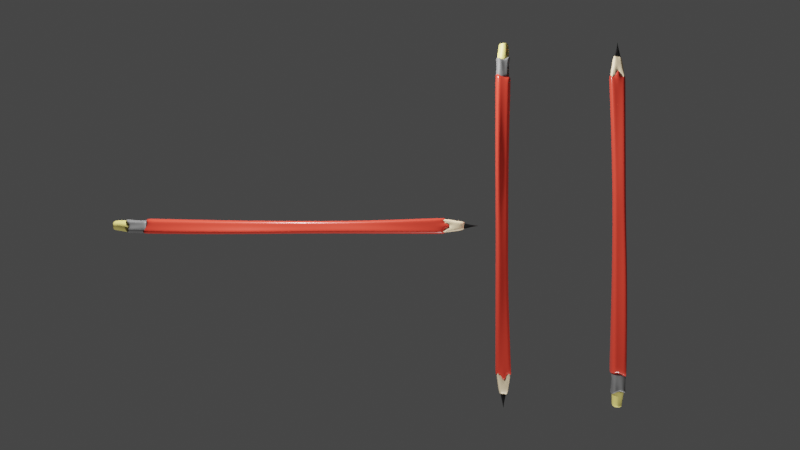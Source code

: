 # Source: 5.blend  (saved by Blender 3.1.7; exported with 4.5.12 LTS)
import bpy
from mathutils import Matrix  # noqa: F401  (used for matrix-valued properties, if any)

bpy.ops.wm.read_factory_settings(use_empty=True)
scene = bpy.context.scene
scene.name = 'Scene'

# ---- collections
col_collection = bpy.data.collections.new('Collection'); scene.collection.children.link(col_collection)

# ---- materials (node trees are filled in below, after node groups)
mat_material_003 = bpy.data.materials.new('Material.003')
mat_material_003.use_transparent_shadow = False
mat_material_004 = bpy.data.materials.new('Material.004')
mat_material_004.use_transparent_shadow = False
mat_material_005 = bpy.data.materials.new('Material.005')
mat_material_005.use_transparent_shadow = False
mat_material_002 = bpy.data.materials.new('Material.002')
mat_material_002.use_transparent_shadow = False
mat_material_001 = bpy.data.materials.new('Material.001')
mat_material_001.use_transparent_shadow = False

# ---- material node trees
mat_material_003.use_nodes = True; mat_material_003.node_tree.nodes.clear()
_N = mat_material_003.node_tree.nodes; _L = mat_material_003.node_tree.links
n0 = _N.new('ShaderNodeBsdfPrincipled'); n0.name = 'Principled BSDF'; n0.location = (10, 300)
n0.distribution = 'GGX'
n0.subsurface_method = 'RANDOM_WALK_SKIN'
n0.inputs[0].default_value = (0.8, 0.05539, 0.03334, 1.0)
n0.inputs[2].default_value = 0.2615
n0.inputs[3].default_value = 1.45
n0.inputs[27].default_value = (0.0, 0.0, 0.0, 1.0)
n0.inputs[28].default_value = 1.0
n1 = _N.new('ShaderNodeOutputMaterial'); n1.name = 'Material Output'; n1.location = (300, 300)
_L.new(n0.outputs[0], n1.inputs[0])
n1.is_active_output = True
mat_material_004.use_nodes = True; mat_material_004.node_tree.nodes.clear()
_N = mat_material_004.node_tree.nodes; _L = mat_material_004.node_tree.links
n0 = _N.new('ShaderNodeBsdfPrincipled'); n0.name = 'Principled BSDF'; n0.location = (10, 300)
n0.distribution = 'GGX'
n0.subsurface_method = 'RANDOM_WALK_SKIN'
n0.inputs[0].default_value = (0.17, 0.17, 0.17, 1.0)
n0.inputs[3].default_value = 1.45
n0.inputs[27].default_value = (0.0, 0.0, 0.0, 1.0)
n0.inputs[28].default_value = 1.0
n1 = _N.new('ShaderNodeOutputMaterial'); n1.name = 'Material Output'; n1.location = (300, 300)
_L.new(n0.outputs[0], n1.inputs[0])
n1.is_active_output = True
mat_material_005.use_nodes = True; mat_material_005.node_tree.nodes.clear()
_N = mat_material_005.node_tree.nodes; _L = mat_material_005.node_tree.links
n0 = _N.new('ShaderNodeBsdfPrincipled'); n0.name = 'Principled BSDF'; n0.location = (10, 300)
n0.distribution = 'GGX'
n0.subsurface_method = 'RANDOM_WALK_SKIN'
n0.inputs[0].default_value = (0.8, 0.6835, 0.1948, 1.0)
n0.inputs[3].default_value = 1.45
n0.inputs[27].default_value = (0.0, 0.0, 0.0, 1.0)
n0.inputs[28].default_value = 1.0
n1 = _N.new('ShaderNodeOutputMaterial'); n1.name = 'Material Output'; n1.location = (300, 300)
_L.new(n0.outputs[0], n1.inputs[0])
n1.is_active_output = True
mat_material_002.use_nodes = True; mat_material_002.node_tree.nodes.clear()
_N = mat_material_002.node_tree.nodes; _L = mat_material_002.node_tree.links
n0 = _N.new('ShaderNodeBsdfPrincipled'); n0.name = 'Principled BSDF'; n0.location = (10, 300)
n0.distribution = 'GGX'
n0.subsurface_method = 'RANDOM_WALK_SKIN'
n0.inputs[0].default_value = (1.0, 0.8037, 0.5204, 1.0)
n0.inputs[3].default_value = 1.45
n0.inputs[27].default_value = (0.0, 0.0, 0.0, 1.0)
n0.inputs[28].default_value = 1.0
n1 = _N.new('ShaderNodeOutputMaterial'); n1.name = 'Material Output'; n1.location = (300, 300)
_L.new(n0.outputs[0], n1.inputs[0])
n1.is_active_output = True
mat_material_001.use_nodes = True; mat_material_001.node_tree.nodes.clear()
_N = mat_material_001.node_tree.nodes; _L = mat_material_001.node_tree.links
n0 = _N.new('ShaderNodeBsdfPrincipled'); n0.name = 'Principled BSDF'; n0.location = (10, 300)
n0.distribution = 'GGX'
n0.subsurface_method = 'RANDOM_WALK_SKIN'
n0.inputs[0].default_value = (0.0, 0.0, 0.0, 1.0)
n0.inputs[2].default_value = 1.0
n0.inputs[3].default_value = 1.45
n0.inputs[27].default_value = (0.0, 0.0, 0.0, 1.0)
n0.inputs[28].default_value = 1.0
n1 = _N.new('ShaderNodeOutputMaterial'); n1.name = 'Material Output'; n1.location = (300, 300)
_L.new(n0.outputs[0], n1.inputs[0])
n1.is_active_output = True

# ---- world
world_world = bpy.data.worlds.new('World'); scene.world = world_world
world_world.use_nodes = True; world_world.node_tree.nodes.clear()
_N = world_world.node_tree.nodes; _L = world_world.node_tree.links
n0 = _N.new('ShaderNodeOutputWorld'); n0.name = 'World Output'; n0.location = (300, 300)
n1 = _N.new('ShaderNodeBackground'); n1.name = 'Background'; n1.location = (10, 300)
n1.inputs[0].default_value = (0.05088, 0.05088, 0.05088, 1.0)
_L.new(n1.outputs[0], n0.inputs[0])
n0.is_active_output = True
world_world.color = (0.05088, 0.05088, 0.05088)
world_world.use_sun_shadow = False
world_world.sun_shadow_jitter_overblur = 0.0

# ---- cameras
cam_camera_001 = bpy.data.cameras.new('Camera.001')

# ---- lights
light_light = bpy.data.lights.new('Light', 'POINT')
light_light.transmission_factor = 0.0
light_light.energy = 1000.0
light_light.shadow_soft_size = 0.1
light_light.shadow_maximum_resolution = 0.006
light_light.use_absolute_resolution = True
light_light_001 = bpy.data.lights.new('Light.001', 'POINT')
light_light_001.transmission_factor = 0.0
light_light_001.energy = 1000.0
light_light_001.shadow_soft_size = 0.1
light_light_001.shadow_maximum_resolution = 0.006
light_light_001.use_absolute_resolution = True

# ---- meshes
me_cube_001 = bpy.data.meshes.new('Cube.001')
me_cube_001.from_pydata([(0.4291, -0.9918, 9.028), (0.4315, -1.0, 9.112), (0.4434, 1.093, 9.486), (0.4315, 1.0, 9.112), (1.069, -0.9991, 9.088), (1.069, -1.0, 9.29), (1.177, 1.204, 9.686), (1.069, 1.0, 9.29), (0.3824, -0.8235, 3.622), (0.4156, 0.8995, 3.582), (1.036, -0.8751, 3.593), (1.295, 1.406, 3.331), (0.37, -0.8396, -0.4182), (0.4136, 0.8486, -0.4131), (1.013, -0.9646, -0.4795), (1.102, 1.0, -0.4799), (0.3986, -0.6709, -4.095), (0.4055, 0.771, -4.123), (1.095, -0.9185, -4.142), (1.097, 0.9222, -4.142), (0.4315, -0.4795, -9.199), (0.3898, 0.3887, -8.186), (1.119, -0.4795, -9.139), (1.119, 0.4795, -9.139), (0.4315, -0.4795, -9.36), (0.4315, 0.4795, -9.36), (1.119, -0.4795, -9.3), (1.119, 0.4795, -9.3), (-0.3439, -1.0, 9.029), (-0.3439, -1.0, 9.112), (-0.3439, 1.0, 9.029), (-0.3439, 1.0, 9.112), (-0.2496, -0.7098, 3.649), (-0.1706, 0.7262, 3.68), (-0.1718, -0.5373, -0.3361), (-0.237, 0.8088, -0.3838), (-0.2276, -0.5287, -4.081), (-0.1557, 0.5428, -3.843), (-0.3439, -0.4795, -9.199), (-0.3049, 0.4022, -8.185), (-0.4475, -0.4795, -9.36), (-0.4475, 0.4795, -9.36), (-1.035, -1.0, 9.029), (-1.035, -1.0, 9.25), (-1.035, 1.0, 9.029), (-1.035, 1.0, 9.25), (-0.7438, -0.5882, 3.66), (-0.6935, 0.6858, 3.671), (-0.6544, -0.4523, -0.3225), (-0.6952, 0.7601, -0.3266), (-0.7144, -0.5145, -4.065), (-0.6334, 0.4904, -4.023), (-1.134, -0.4795, -9.199), (-1.134, 0.4795, -9.199), (-1.134, -0.4795, -9.325), (-1.134, 0.4795, -9.325), (0.1332, -0.4795, -9.63), (0.1332, 0.4795, -9.63), (-0.1556, -0.4795, -9.639), (-0.1556, 0.4795, -9.639)], [], [(21, 25, 41, 39), (2, 3, 7, 6), (6, 7, 5, 4), (4, 5, 1, 0), (4, 0, 8, 10), (7, 3, 1, 5), (11, 10, 14, 15), (2, 6, 11, 9), (3, 2, 30, 31), (6, 4, 10, 11), (14, 12, 16, 18), (16, 12, 34, 36), (10, 8, 12, 14), (9, 11, 15, 13), (19, 18, 22, 23), (13, 15, 19, 17), (15, 14, 18, 19), (1, 3, 31, 29), (8, 0, 28, 32), (0, 1, 29, 28), (18, 16, 20, 22), (17, 19, 23, 21), (25, 27, 26, 24), (22, 20, 24, 26), (21, 23, 27, 25), (23, 22, 26, 27), (29, 31, 45, 43), (34, 32, 46, 48), (41, 40, 54, 55), (28, 29, 43, 42), (33, 35, 49, 47), (38, 36, 50, 52), (9, 13, 35, 33), (2, 9, 33, 30), (24, 20, 38, 40), (12, 8, 32, 34), (17, 21, 39, 37), (13, 17, 37, 35), (20, 16, 36, 38), (40, 41, 59, 58), (42, 43, 45, 44), (42, 44, 47, 46), (46, 47, 49, 48), (48, 49, 51, 50), (52, 53, 55, 54), (50, 51, 53, 52), (39, 41, 55, 53), (31, 30, 44, 45), (40, 38, 52, 54), (36, 34, 48, 50), (35, 37, 51, 49), (32, 28, 42, 46), (30, 33, 47, 44), (37, 39, 53, 51), (57, 56, 58, 59), (25, 24, 56, 57), (41, 25, 57, 59), (24, 40, 58, 56)])
me_cube_001.polygons.foreach_set('use_smooth', [True] * 58)
_uv = me_cube_001.uv_layers.new(name='UVMap')
_uv.uv.foreach_set('vector', [0.375, 0.25, 0.375, 0.25, 0.375, 0.25, 0.375, 0.25, 0.375, 0.25, 0.625, 0.25, 0.625, 0.5, 0.375, 0.5, 0.375, 0.5, 0.625, 0.5, 0.625, 0.75, 0.375, 0.75, 0.375, 0.75, 0.625, 0.75, 0.625, 1.0, 0.375, 1.0, 0.375, 0.75, 0.375, 1.0, 0.375, 1.0, 0.375, 0.75, 0.625, 0.5, 0.875, 0.5, 0.875, 0.75, 0.625, 0.75, 0.375, 0.5, 0.375, 0.75, 0.375, 0.75, 0.375, 0.5, 0.375, 0.25, 0.375, 0.5, 0.375, 0.5, 0.375, 0.25, 0.625, 0.25, 0.375, 0.25, 0.375, 0.25, 0.625, 0.25, 0.375, 0.5, 0.375, 0.75, 0.375, 0.75, 0.375, 0.5, 0.375, 0.75, 0.375, 1.0, 0.375, 1.0, 0.375, 0.75, 0.375, 1.0, 0.375, 1.0, 0.375, 1.0, 0.375, 1.0, 0.375, 0.75, 0.375, 1.0, 0.375, 1.0, 0.375, 0.75, 0.375, 0.25, 0.375, 0.5, 0.375, 0.5, 0.375, 0.25, 0.375, 0.5, 0.375, 0.75, 0.375, 0.75, 0.375, 0.5, 0.375, 0.25, 0.375, 0.5, 0.375, 0.5, 0.375, 0.25, 0.375, 0.5, 0.375, 0.75, 0.375, 0.75, 0.375, 0.5, 0.875, 0.75, 0.875, 0.5, 0.875, 0.5, 0.875, 0.75, 0.375, 1.0, 0.375, 1.0, 0.375, 1.0, 0.375, 1.0, 0.375, 1.0, 0.625, 1.0, 0.625, 1.0, 0.375, 1.0, 0.375, 0.75, 0.375, 1.0, 0.375, 1.0, 0.375, 0.75, 0.375, 0.25, 0.375, 0.5, 0.375, 0.5, 0.375, 0.25, 0.125, 0.5, 0.375, 0.5, 0.375, 0.75, 0.125, 0.75, 0.375, 0.75, 0.375, 1.0, 0.375, 1.0, 0.375, 0.75, 0.375, 0.25, 0.375, 0.5, 0.375, 0.5, 0.375, 0.25, 0.375, 0.5, 0.375, 0.75, 0.375, 0.75, 0.375, 0.5, 0.875, 0.75, 0.875, 0.5, 0.875, 0.5, 0.875, 0.75, 0.375, 1.0, 0.375, 1.0, 0.375, 1.0, 0.375, 1.0, 0.125, 0.5, 0.125, 0.75, 0.125, 0.75, 0.125, 0.5, 0.375, 1.0, 0.625, 1.0, 0.625, 1.0, 0.375, 1.0, 0.375, 0.25, 0.375, 0.25, 0.375, 0.25, 0.375, 0.25, 0.375, 1.0, 0.375, 1.0, 0.375, 1.0, 0.375, 1.0, 0.375, 0.25, 0.375, 0.25, 0.375, 0.25, 0.375, 0.25, 0.375, 0.25, 0.375, 0.25, 0.375, 0.25, 0.375, 0.25, 0.375, 1.0, 0.375, 1.0, 0.375, 1.0, 0.375, 1.0, 0.375, 1.0, 0.375, 1.0, 0.375, 1.0, 0.375, 1.0, 0.375, 0.25, 0.375, 0.25, 0.375, 0.25, 0.375, 0.25, 0.375, 0.25, 0.375, 0.25, 0.375, 0.25, 0.375, 0.25, 0.375, 1.0, 0.375, 1.0, 0.375, 1.0, 0.375, 1.0, 0.125, 0.75, 0.125, 0.5, 0.125, 0.5, 0.125, 0.75, 0.375, 0.0, 0.625, 0.0, 0.625, 0.25, 0.375, 0.25, 0.375, 0.0, 0.375, 0.25, 0.375, 0.25, 0.375, 0.0, 0.375, 0.0, 0.375, 0.25, 0.375, 0.25, 0.375, 0.0, 0.375, 0.0, 0.375, 0.25, 0.375, 0.25, 0.375, 0.0, 0.375, 0.0, 0.375, 0.25, 0.375, 0.25, 0.375, 0.0, 0.375, 0.0, 0.375, 0.25, 0.375, 0.25, 0.375, 0.0, 0.375, 0.25, 0.375, 0.25, 0.375, 0.25, 0.375, 0.25, 0.625, 0.25, 0.375, 0.25, 0.375, 0.25, 0.625, 0.25, 0.375, 1.0, 0.375, 1.0, 0.375, 1.0, 0.375, 1.0, 0.375, 1.0, 0.375, 1.0, 0.375, 1.0, 0.375, 1.0, 0.375, 0.25, 0.375, 0.25, 0.375, 0.25, 0.375, 0.25, 0.375, 1.0, 0.375, 1.0, 0.375, 1.0, 0.375, 1.0, 0.375, 0.25, 0.375, 0.25, 0.375, 0.25, 0.375, 0.25, 0.375, 0.25, 0.375, 0.25, 0.375, 0.25, 0.375, 0.25, 0.125, 0.5, 0.125, 0.75, 0.125, 0.75, 0.125, 0.5, 0.125, 0.5, 0.125, 0.75, 0.125, 0.75, 0.125, 0.5, 0.375, 0.25, 0.375, 0.25, 0.375, 0.25, 0.375, 0.25, 0.375, 1.0, 0.375, 1.0, 0.375, 1.0, 0.375, 1.0])
me_cube_001.materials.append(mat_material_003)
me_cube_001.use_remesh_fix_poles = True
me_cube_001.use_remesh_preserve_attributes = False
me_cube_001.update()
me_cube_002 = bpy.data.meshes.new('Cube.002')
me_cube_002.from_pydata([(-1.0, -1.0, -1.46), (-0.3209, -0.6108, -0.2084), (-1.0, 1.0, -1.46), (-0.5379, 0.7126, -0.2657), (0.6468, -1.0, -1.725), (0.728, -0.972, -0.7526), (0.6468, 1.0, -1.725), (0.7223, 0.8489, -0.5897), (1.849, -1.0, -1.824), (1.809, -0.9002, -0.6462), (1.849, 1.0, -1.824), (1.849, 1.0, -0.7956), (2.732, -1.0, -1.824), (2.666, -0.7189, -0.7247), (2.732, 1.0, -1.824), (2.732, 1.0, -0.7956), (4.322, -1.0, -1.648), (3.906, -0.6578, -0.4639), (4.322, 1.0, -1.648), (4.19, 0.9021, -0.4085), (-1.017, -1.0, 1.788), (-1.017, 1.0, 1.788), (0.7176, -1.0, 1.523), (0.6728, 0.7763, 1.242), (1.812, -0.896, 1.2), (1.786, 0.8552, 1.151), (2.649, -0.6804, 1.047), (2.715, 1.0, 1.513), (3.777, -0.6158, 1.264), (3.979, 0.7083, 1.482), (-1.033, -1.0, 2.236), (-1.033, 1.0, 2.236), (0.7909, -1.0, 1.706), (0.7909, 1.0, 1.706), (1.905, -1.0, 1.695), (1.905, 1.0, 1.695), (2.767, -0.6285, 1.486), (2.788, 1.0, 1.695), (4.37, -1.0, 2.065), (4.37, 1.0, 2.065)], [], [(0, 1, 3, 2), (2, 3, 7, 6), (5, 4, 8, 9), (4, 5, 1, 0), (2, 6, 4, 0), (7, 3, 21, 23), (9, 8, 12, 13), (4, 6, 10, 8), (13, 17, 28, 26), (6, 7, 11, 10), (9, 13, 26, 24), (8, 10, 14, 12), (1, 5, 22, 20), (10, 11, 15, 14), (18, 19, 17, 16), (14, 15, 19, 18), (13, 12, 16, 17), (12, 14, 18, 16), (25, 23, 33, 35), (27, 25, 35, 37), (29, 27, 37, 39), (22, 24, 34, 32), (11, 7, 23, 25), (3, 1, 20, 21), (19, 15, 27, 29), (17, 19, 29, 28), (15, 11, 25, 27), (5, 9, 24, 22), (33, 31, 30, 32), (33, 32, 34, 35), (37, 36, 38, 39), (35, 34, 36, 37), (20, 22, 32, 30), (28, 29, 39, 38), (21, 20, 30, 31), (26, 28, 38, 36), (23, 21, 31, 33), (24, 26, 36, 34)])
me_cube_002.polygons.foreach_set('use_smooth', [True] * 38)
_uv = me_cube_002.uv_layers.new(name='UVMap')
_uv.uv.foreach_set('vector', [0.375, 0.0, 0.625, 0.0, 0.625, 0.25, 0.375, 0.25, 0.375, 0.25, 0.625, 0.25, 0.625, 0.5, 0.375, 0.5, 0.625, 0.75, 0.375, 0.75, 0.375, 0.75, 0.625, 0.75, 0.375, 0.75, 0.625, 0.75, 0.625, 1.0, 0.375, 1.0, 0.125, 0.5, 0.375, 0.5, 0.375, 0.75, 0.125, 0.75, 0.625, 0.5, 0.625, 0.25, 0.625, 0.25, 0.625, 0.5, 0.625, 0.75, 0.375, 0.75, 0.375, 0.75, 0.625, 0.75, 0.375, 0.75, 0.375, 0.5, 0.375, 0.5, 0.375, 0.75, 0.625, 0.75, 0.625, 0.75, 0.625, 0.75, 0.625, 0.75, 0.375, 0.5, 0.625, 0.5, 0.625, 0.5, 0.375, 0.5, 0.625, 0.75, 0.625, 0.75, 0.625, 0.75, 0.625, 0.75, 0.375, 0.75, 0.375, 0.5, 0.375, 0.5, 0.375, 0.75, 0.625, 1.0, 0.625, 0.75, 0.625, 0.75, 0.625, 1.0, 0.375, 0.5, 0.625, 0.5, 0.625, 0.5, 0.375, 0.5, 0.375, 0.5, 0.625, 0.5, 0.625, 0.75, 0.375, 0.75, 0.375, 0.5, 0.625, 0.5, 0.625, 0.5, 0.375, 0.5, 0.625, 0.75, 0.375, 0.75, 0.375, 0.75, 0.625, 0.75, 0.375, 0.75, 0.375, 0.5, 0.375, 0.5, 0.375, 0.75, 0.625, 0.5, 0.625, 0.5, 0.625, 0.5, 0.625, 0.5, 0.625, 0.5, 0.625, 0.5, 0.625, 0.5, 0.625, 0.5, 0.625, 0.5, 0.625, 0.5, 0.625, 0.5, 0.625, 0.5, 0.625, 0.75, 0.625, 0.75, 0.625, 0.75, 0.625, 0.75, 0.625, 0.5, 0.625, 0.5, 0.625, 0.5, 0.625, 0.5, 0.625, 0.25, 0.625, 0.0, 0.625, 0.0, 0.625, 0.25, 0.625, 0.5, 0.625, 0.5, 0.625, 0.5, 0.625, 0.5, 0.625, 0.75, 0.625, 0.5, 0.625, 0.5, 0.625, 0.75, 0.625, 0.5, 0.625, 0.5, 0.625, 0.5, 0.625, 0.5, 0.625, 0.75, 0.625, 0.75, 0.625, 0.75, 0.625, 0.75, 0.625, 0.5, 0.875, 0.5, 0.875, 0.75, 0.625, 0.75, 0.625, 0.5, 0.625, 0.75, 0.625, 0.75, 0.625, 0.5, 0.625, 0.5, 0.625, 0.75, 0.625, 0.75, 0.625, 0.5, 0.625, 0.5, 0.625, 0.75, 0.625, 0.75, 0.625, 0.5, 0.625, 1.0, 0.625, 0.75, 0.625, 0.75, 0.625, 1.0, 0.625, 0.75, 0.625, 0.5, 0.625, 0.5, 0.625, 0.75, 0.625, 0.25, 0.625, 0.0, 0.625, 0.0, 0.625, 0.25, 0.625, 0.75, 0.625, 0.75, 0.625, 0.75, 0.625, 0.75, 0.625, 0.5, 0.625, 0.25, 0.625, 0.25, 0.625, 0.5, 0.625, 0.75, 0.625, 0.75, 0.625, 0.75, 0.625, 0.75])
me_cube_002.materials.append(mat_material_004)
me_cube_002.use_remesh_fix_poles = True
me_cube_002.use_remesh_preserve_attributes = False
me_cube_002.update()
me_cube_003 = bpy.data.meshes.new('Cube.003')
me_cube_003.from_pydata([(-1.651, -1.0, -0.2292), (-1.047, -1.0, -0.1462), (-1.651, 1.0, -0.2292), (-1.005, 0.9561, -0.1577), (1.084, -0.8282, -0.2596), (0.9528, -1.0, -0.1462), (0.9454, 0.6204, -0.3015), (0.9341, 0.979, -0.1519), (-1.565, -1.0, -1.388), (-1.565, 1.0, -1.388), (1.518, -1.0, -1.388), (1.518, 1.0, -1.388), (-1.673, -1.0, -1.525), (-1.673, 1.0, -1.525), (1.608, -1.0, -1.518), (1.608, 1.0, -1.518), (-0.3928, -1.0, -1.643), (-0.3928, 1.0, -1.643), (0.2861, -1.0, -1.69), (0.2861, 1.0, -1.69)], [], [(0, 1, 3, 2), (2, 3, 7, 6), (6, 7, 5, 4), (4, 5, 1, 0), (2, 6, 11, 9), (7, 3, 1, 5), (10, 8, 12, 14), (0, 2, 9, 8), (6, 4, 10, 11), (4, 0, 8, 10), (15, 14, 18, 19), (9, 11, 15, 13), (11, 10, 14, 15), (8, 9, 13, 12), (17, 19, 18, 16), (12, 13, 17, 16), (14, 12, 16, 18), (13, 15, 19, 17)])
me_cube_003.polygons.foreach_set('use_smooth', [True] * 18)
_uv = me_cube_003.uv_layers.new(name='UVMap')
_uv.uv.foreach_set('vector', [0.375, 0.0, 0.625, 0.0, 0.625, 0.25, 0.375, 0.25, 0.375, 0.25, 0.625, 0.25, 0.625, 0.5, 0.375, 0.5, 0.375, 0.5, 0.625, 0.5, 0.625, 0.75, 0.375, 0.75, 0.375, 0.75, 0.625, 0.75, 0.625, 1.0, 0.375, 1.0, 0.375, 0.25, 0.375, 0.5, 0.375, 0.5, 0.375, 0.25, 0.625, 0.5, 0.875, 0.5, 0.875, 0.75, 0.625, 0.75, 0.375, 0.75, 0.375, 1.0, 0.375, 1.0, 0.375, 0.75, 0.375, 0.0, 0.375, 0.25, 0.375, 0.25, 0.375, 0.0, 0.375, 0.5, 0.375, 0.75, 0.375, 0.75, 0.375, 0.5, 0.375, 0.75, 0.375, 1.0, 0.375, 1.0, 0.375, 0.75, 0.375, 0.5, 0.375, 0.75, 0.375, 0.75, 0.375, 0.5, 0.375, 0.25, 0.375, 0.5, 0.375, 0.5, 0.375, 0.25, 0.375, 0.5, 0.375, 0.75, 0.375, 0.75, 0.375, 0.5, 0.375, 0.0, 0.375, 0.25, 0.375, 0.25, 0.375, 0.0, 0.125, 0.5, 0.375, 0.5, 0.375, 0.75, 0.125, 0.75, 0.375, 0.0, 0.375, 0.25, 0.375, 0.25, 0.375, 0.0, 0.375, 0.75, 0.375, 1.0, 0.375, 1.0, 0.375, 0.75, 0.375, 0.25, 0.375, 0.5, 0.375, 0.5, 0.375, 0.25])
me_cube_003.materials.append(mat_material_005)
me_cube_003.use_remesh_fix_poles = True
me_cube_003.use_remesh_preserve_attributes = False
me_cube_003.update()
me_cube_004 = bpy.data.meshes.new('Cube.004')
me_cube_004.from_pydata([(0.5355, -1.0, 2.226), (1.133, -1.0, 1.687), (0.5355, 1.0, 2.226), (1.133, 1.0, 1.687), (1.194, -1.0, -1.023), (1.673, -1.0, 0.8344), (1.194, 1.0, -1.023), (1.673, 1.0, 0.8344), (0.4615, -1.0, 1.742), (0.4615, 1.0, 1.742), (0.2384, -1.0, -0.9162), (0.2384, 1.0, -0.9162), (0.03025, -1.0, 1.4), (0.03025, 1.0, 1.4), (-0.2639, -1.0, -0.9149), (-0.2639, 1.0, -0.9149), (-0.4202, -1.0, 1.777), (-0.4202, 1.0, 1.777), (-1.14, -1.0, -1.102), (-1.14, 1.0, -1.102), (-0.3173, -1.0, 2.142), (-0.3173, 1.0, 2.142), (-1.5, -1.0, 0.05225), (-1.5, 1.0, 0.05225), (-1.081, -1.0, 1.701), (-1.081, 1.0, 1.701), (-1.678, -1.0, 0.6192), (-1.678, 1.0, 0.6192), (1.873, -1.0, 2.34), (1.873, 1.0, 2.34), (1.837, -1.0, 1.387), (1.837, 1.0, 1.387), (-1.714, -1.0, 2.447), (-1.714, 1.0, 2.447), (-1.927, -1.0, 1.425), (-1.927, 1.0, 1.425)], [], [(0, 1, 3, 2), (2, 3, 7, 6), (6, 7, 5, 4), (4, 5, 1, 0), (2, 6, 11, 9), (7, 3, 29, 31), (10, 8, 12, 14), (0, 2, 9, 8), (6, 4, 10, 11), (4, 0, 8, 10), (15, 14, 18, 19), (9, 11, 15, 13), (11, 10, 14, 15), (8, 9, 13, 12), (18, 16, 20, 22), (12, 13, 17, 16), (14, 12, 16, 18), (13, 15, 19, 17), (21, 23, 27, 25), (17, 19, 23, 21), (19, 18, 22, 23), (16, 17, 21, 20), (26, 24, 32, 34), (23, 22, 26, 27), (20, 21, 25, 24), (22, 20, 24, 26), (31, 29, 28, 30), (5, 7, 31, 30), (3, 1, 28, 29), (1, 5, 30, 28), (33, 35, 34, 32), (25, 27, 35, 33), (27, 26, 34, 35), (24, 25, 33, 32)])
me_cube_004.polygons.foreach_set('use_smooth', [True] * 34)
_uv = me_cube_004.uv_layers.new(name='UVMap')
_uv.uv.foreach_set('vector', [0.375, 0.0, 0.625, 0.0, 0.625, 0.25, 0.375, 0.25, 0.375, 0.25, 0.625, 0.25, 0.625, 0.5, 0.375, 0.5, 0.375, 0.5, 0.625, 0.5, 0.625, 0.75, 0.375, 0.75, 0.375, 0.75, 0.625, 0.75, 0.625, 1.0, 0.375, 1.0, 0.375, 0.25, 0.375, 0.5, 0.375, 0.5, 0.375, 0.25, 0.625, 0.5, 0.625, 0.25, 0.625, 0.25, 0.625, 0.5, 0.375, 0.75, 0.375, 1.0, 0.375, 1.0, 0.375, 0.75, 0.375, 0.0, 0.375, 0.25, 0.375, 0.25, 0.375, 0.0, 0.375, 0.5, 0.375, 0.75, 0.375, 0.75, 0.375, 0.5, 0.375, 0.75, 0.375, 1.0, 0.375, 1.0, 0.375, 0.75, 0.375, 0.5, 0.375, 0.75, 0.375, 0.75, 0.375, 0.5, 0.375, 0.25, 0.375, 0.5, 0.375, 0.5, 0.375, 0.25, 0.375, 0.5, 0.375, 0.75, 0.375, 0.75, 0.375, 0.5, 0.375, 0.0, 0.375, 0.25, 0.375, 0.25, 0.375, 0.0, 0.375, 0.75, 0.375, 1.0, 0.375, 1.0, 0.375, 0.75, 0.375, 0.0, 0.375, 0.25, 0.375, 0.25, 0.375, 0.0, 0.375, 0.75, 0.375, 1.0, 0.375, 1.0, 0.375, 0.75, 0.375, 0.25, 0.375, 0.5, 0.375, 0.5, 0.375, 0.25, 0.375, 0.25, 0.375, 0.5, 0.375, 0.5, 0.375, 0.25, 0.375, 0.25, 0.375, 0.5, 0.375, 0.5, 0.375, 0.25, 0.375, 0.5, 0.375, 0.75, 0.375, 0.75, 0.375, 0.5, 0.375, 0.0, 0.375, 0.25, 0.375, 0.25, 0.375, 0.0, 0.375, 0.75, 0.375, 1.0, 0.375, 1.0, 0.375, 0.75, 0.375, 0.5, 0.375, 0.75, 0.375, 0.75, 0.375, 0.5, 0.375, 0.0, 0.375, 0.25, 0.375, 0.25, 0.375, 0.0, 0.375, 0.75, 0.375, 1.0, 0.375, 1.0, 0.375, 0.75, 0.625, 0.5, 0.875, 0.5, 0.875, 0.75, 0.625, 0.75, 0.625, 0.75, 0.625, 0.5, 0.625, 0.5, 0.625, 0.75, 0.625, 0.25, 0.625, 0.0, 0.625, 0.0, 0.625, 0.25, 0.625, 1.0, 0.625, 0.75, 0.625, 0.75, 0.625, 1.0, 0.125, 0.5, 0.375, 0.5, 0.375, 0.75, 0.125, 0.75, 0.375, 0.25, 0.375, 0.5, 0.375, 0.5, 0.375, 0.25, 0.375, 0.5, 0.375, 0.75, 0.375, 0.75, 0.375, 0.5, 0.375, 0.0, 0.375, 0.25, 0.375, 0.25, 0.375, 0.0])
me_cube_004.materials.append(mat_material_002)
me_cube_004.use_remesh_fix_poles = True
me_cube_004.use_remesh_preserve_attributes = False
me_cube_004.update()
me_cube_005 = bpy.data.meshes.new('Cube.005')
me_cube_005.from_pydata([(0.2705, -1.0, 0.05732), (0.2705, -1.0, 1.0), (0.2705, 1.0, 0.05732), (0.2705, 1.0, 1.0), (0.5765, -1.0, 0.6001), (1.105, -1.0, 2.091), (0.5765, 1.0, 0.6001), (1.105, 1.0, 2.091), (-0.274, -1.0, 0.1178), (-0.4555, -1.0, 1.06), (-0.274, 1.0, 0.1178), (-0.4555, 1.0, 1.06), (-0.02764, -1.0, -0.7156), (-0.02764, 1.0, -0.7156), (-0.02764, -1.0, -0.7156), (-0.02764, 1.0, -0.7156), (-0.2728, -1.0, 0.04433), (-1.054, -1.0, 1.927), (-0.2728, 1.0, 0.04433), (-1.054, 1.0, 1.927)], [], [(1, 3, 11, 9), (2, 3, 7, 6), (6, 7, 5, 4), (4, 5, 1, 0), (2, 6, 4, 0), (7, 3, 1, 5), (8, 9, 17, 16), (2, 0, 12, 13), (3, 2, 10, 11), (0, 1, 9, 8), (13, 12, 14, 15), (0, 8, 14, 12), (8, 10, 15, 14), (10, 2, 13, 15), (16, 17, 19, 18), (9, 11, 19, 17), (10, 8, 16, 18), (11, 10, 18, 19)])
me_cube_005.polygons.foreach_set('use_smooth', [True] * 18)
_uv = me_cube_005.uv_layers.new(name='UVMap')
_uv.uv.foreach_set('vector', [0.875, 0.75, 0.875, 0.5, 0.875, 0.5, 0.875, 0.75, 0.375, 0.25, 0.625, 0.25, 0.625, 0.5, 0.375, 0.5, 0.375, 0.5, 0.625, 0.5, 0.625, 0.75, 0.375, 0.75, 0.375, 0.75, 0.625, 0.75, 0.625, 1.0, 0.375, 1.0, 0.125, 0.5, 0.375, 0.5, 0.375, 0.75, 0.125, 0.75, 0.625, 0.5, 0.875, 0.5, 0.875, 0.75, 0.625, 0.75, 0.375, 1.0, 0.625, 1.0, 0.625, 1.0, 0.375, 1.0, 0.125, 0.5, 0.125, 0.75, 0.125, 0.75, 0.125, 0.5, 0.625, 0.25, 0.375, 0.25, 0.375, 0.25, 0.625, 0.25, 0.375, 1.0, 0.625, 1.0, 0.625, 1.0, 0.375, 1.0, 0.125, 0.5, 0.125, 0.75, 0.125, 0.75, 0.125, 0.5, 0.375, 1.0, 0.375, 1.0, 0.375, 1.0, 0.375, 1.0, 0.375, 0.0, 0.375, 0.25, 0.375, 0.25, 0.375, 0.0, 0.375, 0.25, 0.375, 0.25, 0.375, 0.25, 0.375, 0.25, 0.375, 0.0, 0.625, 0.0, 0.625, 0.25, 0.375, 0.25, 0.875, 0.75, 0.875, 0.5, 0.875, 0.5, 0.875, 0.75, 0.375, 0.25, 0.375, 0.0, 0.375, 0.0, 0.375, 0.25, 0.625, 0.25, 0.375, 0.25, 0.375, 0.25, 0.625, 0.25])
me_cube_005.materials.append(mat_material_001)
me_cube_005.use_remesh_fix_poles = True
me_cube_005.use_remesh_preserve_attributes = False
me_cube_005.update()
me_cube_006 = bpy.data.meshes.new('Cube.006')
me_cube_006.from_pydata([(0.4291, -0.9918, 9.028), (0.4315, -1.0, 9.112), (0.4434, 1.093, 9.486), (0.4315, 1.0, 9.112), (1.069, -0.9991, 9.088), (1.069, -1.0, 9.29), (1.177, 1.204, 9.686), (1.069, 1.0, 9.29), (0.3824, -0.8235, 3.622), (0.4156, 0.8995, 3.582), (1.036, -0.8751, 3.593), (1.295, 1.406, 3.331), (0.37, -0.8396, -0.4182), (0.4136, 0.8486, -0.4131), (1.013, -0.9646, -0.4795), (1.102, 1.0, -0.4799), (0.3986, -0.6709, -4.095), (0.4055, 0.771, -4.123), (1.095, -0.9185, -4.142), (1.097, 0.9222, -4.142), (0.4315, -0.4795, -9.199), (0.3898, 0.3887, -8.186), (1.119, -0.4795, -9.139), (1.119, 0.4795, -9.139), (0.4315, -0.4795, -9.36), (0.4315, 0.4795, -9.36), (1.119, -0.4795, -9.3), (1.119, 0.4795, -9.3), (-0.3439, -1.0, 9.029), (-0.3439, -1.0, 9.112), (-0.3439, 1.0, 9.029), (-0.3439, 1.0, 9.112), (-0.2496, -0.7098, 3.649), (-0.1706, 0.7262, 3.68), (-0.1718, -0.5373, -0.3361), (-0.237, 0.8088, -0.3838), (-0.2276, -0.5287, -4.081), (-0.1557, 0.5428, -3.843), (-0.3439, -0.4795, -9.199), (-0.3049, 0.4022, -8.185), (-0.4475, -0.4795, -9.36), (-0.4475, 0.4795, -9.36), (-1.035, -1.0, 9.029), (-1.035, -1.0, 9.25), (-1.035, 1.0, 9.029), (-1.035, 1.0, 9.25), (-0.7438, -0.5882, 3.66), (-0.6935, 0.6858, 3.671), (-0.6544, -0.4523, -0.3225), (-0.6952, 0.7601, -0.3266), (-0.7144, -0.5145, -4.065), (-0.6334, 0.4904, -4.023), (-1.134, -0.4795, -9.199), (-1.134, 0.4795, -9.199), (-1.134, -0.4795, -9.325), (-1.134, 0.4795, -9.325), (0.1332, -0.4795, -9.63), (0.1332, 0.4795, -9.63), (-0.1556, -0.4795, -9.639), (-0.1556, 0.4795, -9.639)], [], [(21, 25, 41, 39), (2, 3, 7, 6), (6, 7, 5, 4), (4, 5, 1, 0), (4, 0, 8, 10), (7, 3, 1, 5), (11, 10, 14, 15), (2, 6, 11, 9), (3, 2, 30, 31), (6, 4, 10, 11), (14, 12, 16, 18), (16, 12, 34, 36), (10, 8, 12, 14), (9, 11, 15, 13), (19, 18, 22, 23), (13, 15, 19, 17), (15, 14, 18, 19), (1, 3, 31, 29), (8, 0, 28, 32), (0, 1, 29, 28), (18, 16, 20, 22), (17, 19, 23, 21), (25, 27, 26, 24), (22, 20, 24, 26), (21, 23, 27, 25), (23, 22, 26, 27), (29, 31, 45, 43), (34, 32, 46, 48), (41, 40, 54, 55), (28, 29, 43, 42), (33, 35, 49, 47), (38, 36, 50, 52), (9, 13, 35, 33), (2, 9, 33, 30), (24, 20, 38, 40), (12, 8, 32, 34), (17, 21, 39, 37), (13, 17, 37, 35), (20, 16, 36, 38), (40, 41, 59, 58), (42, 43, 45, 44), (42, 44, 47, 46), (46, 47, 49, 48), (48, 49, 51, 50), (52, 53, 55, 54), (50, 51, 53, 52), (39, 41, 55, 53), (31, 30, 44, 45), (40, 38, 52, 54), (36, 34, 48, 50), (35, 37, 51, 49), (32, 28, 42, 46), (30, 33, 47, 44), (37, 39, 53, 51), (57, 56, 58, 59), (25, 24, 56, 57), (41, 25, 57, 59), (24, 40, 58, 56)])
me_cube_006.polygons.foreach_set('use_smooth', [True] * 58)
_uv = me_cube_006.uv_layers.new(name='UVMap')
_uv.uv.foreach_set('vector', [0.375, 0.25, 0.375, 0.25, 0.375, 0.25, 0.375, 0.25, 0.375, 0.25, 0.625, 0.25, 0.625, 0.5, 0.375, 0.5, 0.375, 0.5, 0.625, 0.5, 0.625, 0.75, 0.375, 0.75, 0.375, 0.75, 0.625, 0.75, 0.625, 1.0, 0.375, 1.0, 0.375, 0.75, 0.375, 1.0, 0.375, 1.0, 0.375, 0.75, 0.625, 0.5, 0.875, 0.5, 0.875, 0.75, 0.625, 0.75, 0.375, 0.5, 0.375, 0.75, 0.375, 0.75, 0.375, 0.5, 0.375, 0.25, 0.375, 0.5, 0.375, 0.5, 0.375, 0.25, 0.625, 0.25, 0.375, 0.25, 0.375, 0.25, 0.625, 0.25, 0.375, 0.5, 0.375, 0.75, 0.375, 0.75, 0.375, 0.5, 0.375, 0.75, 0.375, 1.0, 0.375, 1.0, 0.375, 0.75, 0.375, 1.0, 0.375, 1.0, 0.375, 1.0, 0.375, 1.0, 0.375, 0.75, 0.375, 1.0, 0.375, 1.0, 0.375, 0.75, 0.375, 0.25, 0.375, 0.5, 0.375, 0.5, 0.375, 0.25, 0.375, 0.5, 0.375, 0.75, 0.375, 0.75, 0.375, 0.5, 0.375, 0.25, 0.375, 0.5, 0.375, 0.5, 0.375, 0.25, 0.375, 0.5, 0.375, 0.75, 0.375, 0.75, 0.375, 0.5, 0.875, 0.75, 0.875, 0.5, 0.875, 0.5, 0.875, 0.75, 0.375, 1.0, 0.375, 1.0, 0.375, 1.0, 0.375, 1.0, 0.375, 1.0, 0.625, 1.0, 0.625, 1.0, 0.375, 1.0, 0.375, 0.75, 0.375, 1.0, 0.375, 1.0, 0.375, 0.75, 0.375, 0.25, 0.375, 0.5, 0.375, 0.5, 0.375, 0.25, 0.125, 0.5, 0.375, 0.5, 0.375, 0.75, 0.125, 0.75, 0.375, 0.75, 0.375, 1.0, 0.375, 1.0, 0.375, 0.75, 0.375, 0.25, 0.375, 0.5, 0.375, 0.5, 0.375, 0.25, 0.375, 0.5, 0.375, 0.75, 0.375, 0.75, 0.375, 0.5, 0.875, 0.75, 0.875, 0.5, 0.875, 0.5, 0.875, 0.75, 0.375, 1.0, 0.375, 1.0, 0.375, 1.0, 0.375, 1.0, 0.125, 0.5, 0.125, 0.75, 0.125, 0.75, 0.125, 0.5, 0.375, 1.0, 0.625, 1.0, 0.625, 1.0, 0.375, 1.0, 0.375, 0.25, 0.375, 0.25, 0.375, 0.25, 0.375, 0.25, 0.375, 1.0, 0.375, 1.0, 0.375, 1.0, 0.375, 1.0, 0.375, 0.25, 0.375, 0.25, 0.375, 0.25, 0.375, 0.25, 0.375, 0.25, 0.375, 0.25, 0.375, 0.25, 0.375, 0.25, 0.375, 1.0, 0.375, 1.0, 0.375, 1.0, 0.375, 1.0, 0.375, 1.0, 0.375, 1.0, 0.375, 1.0, 0.375, 1.0, 0.375, 0.25, 0.375, 0.25, 0.375, 0.25, 0.375, 0.25, 0.375, 0.25, 0.375, 0.25, 0.375, 0.25, 0.375, 0.25, 0.375, 1.0, 0.375, 1.0, 0.375, 1.0, 0.375, 1.0, 0.125, 0.75, 0.125, 0.5, 0.125, 0.5, 0.125, 0.75, 0.375, 0.0, 0.625, 0.0, 0.625, 0.25, 0.375, 0.25, 0.375, 0.0, 0.375, 0.25, 0.375, 0.25, 0.375, 0.0, 0.375, 0.0, 0.375, 0.25, 0.375, 0.25, 0.375, 0.0, 0.375, 0.0, 0.375, 0.25, 0.375, 0.25, 0.375, 0.0, 0.375, 0.0, 0.375, 0.25, 0.375, 0.25, 0.375, 0.0, 0.375, 0.0, 0.375, 0.25, 0.375, 0.25, 0.375, 0.0, 0.375, 0.25, 0.375, 0.25, 0.375, 0.25, 0.375, 0.25, 0.625, 0.25, 0.375, 0.25, 0.375, 0.25, 0.625, 0.25, 0.375, 1.0, 0.375, 1.0, 0.375, 1.0, 0.375, 1.0, 0.375, 1.0, 0.375, 1.0, 0.375, 1.0, 0.375, 1.0, 0.375, 0.25, 0.375, 0.25, 0.375, 0.25, 0.375, 0.25, 0.375, 1.0, 0.375, 1.0, 0.375, 1.0, 0.375, 1.0, 0.375, 0.25, 0.375, 0.25, 0.375, 0.25, 0.375, 0.25, 0.375, 0.25, 0.375, 0.25, 0.375, 0.25, 0.375, 0.25, 0.125, 0.5, 0.125, 0.75, 0.125, 0.75, 0.125, 0.5, 0.125, 0.5, 0.125, 0.75, 0.125, 0.75, 0.125, 0.5, 0.375, 0.25, 0.375, 0.25, 0.375, 0.25, 0.375, 0.25, 0.375, 1.0, 0.375, 1.0, 0.375, 1.0, 0.375, 1.0])
me_cube_006.materials.append(mat_material_003)
me_cube_006.use_remesh_fix_poles = True
me_cube_006.use_remesh_preserve_attributes = False
me_cube_006.update()
me_cube_007 = bpy.data.meshes.new('Cube.007')
me_cube_007.from_pydata([(-1.0, -1.0, -1.46), (-0.3209, -0.6108, -0.2084), (-1.0, 1.0, -1.46), (-0.5379, 0.7126, -0.2657), (0.6468, -1.0, -1.725), (0.728, -0.972, -0.7526), (0.6468, 1.0, -1.725), (0.7223, 0.8489, -0.5897), (1.849, -1.0, -1.824), (1.809, -0.9002, -0.6462), (1.849, 1.0, -1.824), (1.849, 1.0, -0.7956), (2.732, -1.0, -1.824), (2.666, -0.7189, -0.7247), (2.732, 1.0, -1.824), (2.732, 1.0, -0.7956), (4.322, -1.0, -1.648), (3.906, -0.6578, -0.4639), (4.322, 1.0, -1.648), (4.19, 0.9021, -0.4085), (-1.017, -1.0, 1.788), (-1.017, 1.0, 1.788), (0.7176, -1.0, 1.523), (0.6728, 0.7763, 1.242), (1.812, -0.896, 1.2), (1.786, 0.8552, 1.151), (2.649, -0.6804, 1.047), (2.715, 1.0, 1.513), (3.777, -0.6158, 1.264), (3.979, 0.7083, 1.482), (-1.033, -1.0, 2.236), (-1.033, 1.0, 2.236), (0.7909, -1.0, 1.706), (0.7909, 1.0, 1.706), (1.905, -1.0, 1.695), (1.905, 1.0, 1.695), (2.767, -0.6285, 1.486), (2.788, 1.0, 1.695), (4.37, -1.0, 2.065), (4.37, 1.0, 2.065)], [], [(0, 1, 3, 2), (2, 3, 7, 6), (5, 4, 8, 9), (4, 5, 1, 0), (2, 6, 4, 0), (7, 3, 21, 23), (9, 8, 12, 13), (4, 6, 10, 8), (13, 17, 28, 26), (6, 7, 11, 10), (9, 13, 26, 24), (8, 10, 14, 12), (1, 5, 22, 20), (10, 11, 15, 14), (18, 19, 17, 16), (14, 15, 19, 18), (13, 12, 16, 17), (12, 14, 18, 16), (25, 23, 33, 35), (27, 25, 35, 37), (29, 27, 37, 39), (22, 24, 34, 32), (11, 7, 23, 25), (3, 1, 20, 21), (19, 15, 27, 29), (17, 19, 29, 28), (15, 11, 25, 27), (5, 9, 24, 22), (33, 31, 30, 32), (33, 32, 34, 35), (37, 36, 38, 39), (35, 34, 36, 37), (20, 22, 32, 30), (28, 29, 39, 38), (21, 20, 30, 31), (26, 28, 38, 36), (23, 21, 31, 33), (24, 26, 36, 34)])
me_cube_007.polygons.foreach_set('use_smooth', [True] * 38)
_uv = me_cube_007.uv_layers.new(name='UVMap')
_uv.uv.foreach_set('vector', [0.375, 0.0, 0.625, 0.0, 0.625, 0.25, 0.375, 0.25, 0.375, 0.25, 0.625, 0.25, 0.625, 0.5, 0.375, 0.5, 0.625, 0.75, 0.375, 0.75, 0.375, 0.75, 0.625, 0.75, 0.375, 0.75, 0.625, 0.75, 0.625, 1.0, 0.375, 1.0, 0.125, 0.5, 0.375, 0.5, 0.375, 0.75, 0.125, 0.75, 0.625, 0.5, 0.625, 0.25, 0.625, 0.25, 0.625, 0.5, 0.625, 0.75, 0.375, 0.75, 0.375, 0.75, 0.625, 0.75, 0.375, 0.75, 0.375, 0.5, 0.375, 0.5, 0.375, 0.75, 0.625, 0.75, 0.625, 0.75, 0.625, 0.75, 0.625, 0.75, 0.375, 0.5, 0.625, 0.5, 0.625, 0.5, 0.375, 0.5, 0.625, 0.75, 0.625, 0.75, 0.625, 0.75, 0.625, 0.75, 0.375, 0.75, 0.375, 0.5, 0.375, 0.5, 0.375, 0.75, 0.625, 1.0, 0.625, 0.75, 0.625, 0.75, 0.625, 1.0, 0.375, 0.5, 0.625, 0.5, 0.625, 0.5, 0.375, 0.5, 0.375, 0.5, 0.625, 0.5, 0.625, 0.75, 0.375, 0.75, 0.375, 0.5, 0.625, 0.5, 0.625, 0.5, 0.375, 0.5, 0.625, 0.75, 0.375, 0.75, 0.375, 0.75, 0.625, 0.75, 0.375, 0.75, 0.375, 0.5, 0.375, 0.5, 0.375, 0.75, 0.625, 0.5, 0.625, 0.5, 0.625, 0.5, 0.625, 0.5, 0.625, 0.5, 0.625, 0.5, 0.625, 0.5, 0.625, 0.5, 0.625, 0.5, 0.625, 0.5, 0.625, 0.5, 0.625, 0.5, 0.625, 0.75, 0.625, 0.75, 0.625, 0.75, 0.625, 0.75, 0.625, 0.5, 0.625, 0.5, 0.625, 0.5, 0.625, 0.5, 0.625, 0.25, 0.625, 0.0, 0.625, 0.0, 0.625, 0.25, 0.625, 0.5, 0.625, 0.5, 0.625, 0.5, 0.625, 0.5, 0.625, 0.75, 0.625, 0.5, 0.625, 0.5, 0.625, 0.75, 0.625, 0.5, 0.625, 0.5, 0.625, 0.5, 0.625, 0.5, 0.625, 0.75, 0.625, 0.75, 0.625, 0.75, 0.625, 0.75, 0.625, 0.5, 0.875, 0.5, 0.875, 0.75, 0.625, 0.75, 0.625, 0.5, 0.625, 0.75, 0.625, 0.75, 0.625, 0.5, 0.625, 0.5, 0.625, 0.75, 0.625, 0.75, 0.625, 0.5, 0.625, 0.5, 0.625, 0.75, 0.625, 0.75, 0.625, 0.5, 0.625, 1.0, 0.625, 0.75, 0.625, 0.75, 0.625, 1.0, 0.625, 0.75, 0.625, 0.5, 0.625, 0.5, 0.625, 0.75, 0.625, 0.25, 0.625, 0.0, 0.625, 0.0, 0.625, 0.25, 0.625, 0.75, 0.625, 0.75, 0.625, 0.75, 0.625, 0.75, 0.625, 0.5, 0.625, 0.25, 0.625, 0.25, 0.625, 0.5, 0.625, 0.75, 0.625, 0.75, 0.625, 0.75, 0.625, 0.75])
me_cube_007.materials.append(mat_material_004)
me_cube_007.use_remesh_fix_poles = True
me_cube_007.use_remesh_preserve_attributes = False
me_cube_007.update()
me_cube_008 = bpy.data.meshes.new('Cube.008')
me_cube_008.from_pydata([(-1.651, -1.0, -0.2292), (-1.047, -1.0, -0.1462), (-1.651, 1.0, -0.2292), (-1.005, 0.9561, -0.1577), (1.084, -0.8282, -0.2596), (0.9528, -1.0, -0.1462), (0.9454, 0.6204, -0.3015), (0.9341, 0.979, -0.1519), (-1.565, -1.0, -1.388), (-1.565, 1.0, -1.388), (1.518, -1.0, -1.388), (1.518, 1.0, -1.388), (-1.673, -1.0, -1.525), (-1.673, 1.0, -1.525), (1.608, -1.0, -1.518), (1.608, 1.0, -1.518), (-0.3928, -1.0, -1.643), (-0.3928, 1.0, -1.643), (0.2861, -1.0, -1.69), (0.2861, 1.0, -1.69)], [], [(0, 1, 3, 2), (2, 3, 7, 6), (6, 7, 5, 4), (4, 5, 1, 0), (2, 6, 11, 9), (7, 3, 1, 5), (10, 8, 12, 14), (0, 2, 9, 8), (6, 4, 10, 11), (4, 0, 8, 10), (15, 14, 18, 19), (9, 11, 15, 13), (11, 10, 14, 15), (8, 9, 13, 12), (17, 19, 18, 16), (12, 13, 17, 16), (14, 12, 16, 18), (13, 15, 19, 17)])
me_cube_008.polygons.foreach_set('use_smooth', [True] * 18)
_uv = me_cube_008.uv_layers.new(name='UVMap')
_uv.uv.foreach_set('vector', [0.375, 0.0, 0.625, 0.0, 0.625, 0.25, 0.375, 0.25, 0.375, 0.25, 0.625, 0.25, 0.625, 0.5, 0.375, 0.5, 0.375, 0.5, 0.625, 0.5, 0.625, 0.75, 0.375, 0.75, 0.375, 0.75, 0.625, 0.75, 0.625, 1.0, 0.375, 1.0, 0.375, 0.25, 0.375, 0.5, 0.375, 0.5, 0.375, 0.25, 0.625, 0.5, 0.875, 0.5, 0.875, 0.75, 0.625, 0.75, 0.375, 0.75, 0.375, 1.0, 0.375, 1.0, 0.375, 0.75, 0.375, 0.0, 0.375, 0.25, 0.375, 0.25, 0.375, 0.0, 0.375, 0.5, 0.375, 0.75, 0.375, 0.75, 0.375, 0.5, 0.375, 0.75, 0.375, 1.0, 0.375, 1.0, 0.375, 0.75, 0.375, 0.5, 0.375, 0.75, 0.375, 0.75, 0.375, 0.5, 0.375, 0.25, 0.375, 0.5, 0.375, 0.5, 0.375, 0.25, 0.375, 0.5, 0.375, 0.75, 0.375, 0.75, 0.375, 0.5, 0.375, 0.0, 0.375, 0.25, 0.375, 0.25, 0.375, 0.0, 0.125, 0.5, 0.375, 0.5, 0.375, 0.75, 0.125, 0.75, 0.375, 0.0, 0.375, 0.25, 0.375, 0.25, 0.375, 0.0, 0.375, 0.75, 0.375, 1.0, 0.375, 1.0, 0.375, 0.75, 0.375, 0.25, 0.375, 0.5, 0.375, 0.5, 0.375, 0.25])
me_cube_008.materials.append(mat_material_005)
me_cube_008.use_remesh_fix_poles = True
me_cube_008.use_remesh_preserve_attributes = False
me_cube_008.update()
me_cube_009 = bpy.data.meshes.new('Cube.009')
me_cube_009.from_pydata([(0.5355, -1.0, 2.226), (1.133, -1.0, 1.687), (0.5355, 1.0, 2.226), (1.133, 1.0, 1.687), (1.194, -1.0, -1.023), (1.673, -1.0, 0.8344), (1.194, 1.0, -1.023), (1.673, 1.0, 0.8344), (0.4615, -1.0, 1.742), (0.4615, 1.0, 1.742), (0.2384, -1.0, -0.9162), (0.2384, 1.0, -0.9162), (0.03025, -1.0, 1.4), (0.03025, 1.0, 1.4), (-0.2639, -1.0, -0.9149), (-0.2639, 1.0, -0.9149), (-0.4202, -1.0, 1.777), (-0.4202, 1.0, 1.777), (-1.14, -1.0, -1.102), (-1.14, 1.0, -1.102), (-0.3173, -1.0, 2.142), (-0.3173, 1.0, 2.142), (-1.5, -1.0, 0.05225), (-1.5, 1.0, 0.05225), (-1.081, -1.0, 1.701), (-1.081, 1.0, 1.701), (-1.678, -1.0, 0.6192), (-1.678, 1.0, 0.6192), (1.873, -1.0, 2.34), (1.873, 1.0, 2.34), (1.837, -1.0, 1.387), (1.837, 1.0, 1.387), (-1.714, -1.0, 2.447), (-1.714, 1.0, 2.447), (-1.927, -1.0, 1.425), (-1.927, 1.0, 1.425)], [], [(0, 1, 3, 2), (2, 3, 7, 6), (6, 7, 5, 4), (4, 5, 1, 0), (2, 6, 11, 9), (7, 3, 29, 31), (10, 8, 12, 14), (0, 2, 9, 8), (6, 4, 10, 11), (4, 0, 8, 10), (15, 14, 18, 19), (9, 11, 15, 13), (11, 10, 14, 15), (8, 9, 13, 12), (18, 16, 20, 22), (12, 13, 17, 16), (14, 12, 16, 18), (13, 15, 19, 17), (21, 23, 27, 25), (17, 19, 23, 21), (19, 18, 22, 23), (16, 17, 21, 20), (26, 24, 32, 34), (23, 22, 26, 27), (20, 21, 25, 24), (22, 20, 24, 26), (31, 29, 28, 30), (5, 7, 31, 30), (3, 1, 28, 29), (1, 5, 30, 28), (33, 35, 34, 32), (25, 27, 35, 33), (27, 26, 34, 35), (24, 25, 33, 32)])
me_cube_009.polygons.foreach_set('use_smooth', [True] * 34)
_uv = me_cube_009.uv_layers.new(name='UVMap')
_uv.uv.foreach_set('vector', [0.375, 0.0, 0.625, 0.0, 0.625, 0.25, 0.375, 0.25, 0.375, 0.25, 0.625, 0.25, 0.625, 0.5, 0.375, 0.5, 0.375, 0.5, 0.625, 0.5, 0.625, 0.75, 0.375, 0.75, 0.375, 0.75, 0.625, 0.75, 0.625, 1.0, 0.375, 1.0, 0.375, 0.25, 0.375, 0.5, 0.375, 0.5, 0.375, 0.25, 0.625, 0.5, 0.625, 0.25, 0.625, 0.25, 0.625, 0.5, 0.375, 0.75, 0.375, 1.0, 0.375, 1.0, 0.375, 0.75, 0.375, 0.0, 0.375, 0.25, 0.375, 0.25, 0.375, 0.0, 0.375, 0.5, 0.375, 0.75, 0.375, 0.75, 0.375, 0.5, 0.375, 0.75, 0.375, 1.0, 0.375, 1.0, 0.375, 0.75, 0.375, 0.5, 0.375, 0.75, 0.375, 0.75, 0.375, 0.5, 0.375, 0.25, 0.375, 0.5, 0.375, 0.5, 0.375, 0.25, 0.375, 0.5, 0.375, 0.75, 0.375, 0.75, 0.375, 0.5, 0.375, 0.0, 0.375, 0.25, 0.375, 0.25, 0.375, 0.0, 0.375, 0.75, 0.375, 1.0, 0.375, 1.0, 0.375, 0.75, 0.375, 0.0, 0.375, 0.25, 0.375, 0.25, 0.375, 0.0, 0.375, 0.75, 0.375, 1.0, 0.375, 1.0, 0.375, 0.75, 0.375, 0.25, 0.375, 0.5, 0.375, 0.5, 0.375, 0.25, 0.375, 0.25, 0.375, 0.5, 0.375, 0.5, 0.375, 0.25, 0.375, 0.25, 0.375, 0.5, 0.375, 0.5, 0.375, 0.25, 0.375, 0.5, 0.375, 0.75, 0.375, 0.75, 0.375, 0.5, 0.375, 0.0, 0.375, 0.25, 0.375, 0.25, 0.375, 0.0, 0.375, 0.75, 0.375, 1.0, 0.375, 1.0, 0.375, 0.75, 0.375, 0.5, 0.375, 0.75, 0.375, 0.75, 0.375, 0.5, 0.375, 0.0, 0.375, 0.25, 0.375, 0.25, 0.375, 0.0, 0.375, 0.75, 0.375, 1.0, 0.375, 1.0, 0.375, 0.75, 0.625, 0.5, 0.875, 0.5, 0.875, 0.75, 0.625, 0.75, 0.625, 0.75, 0.625, 0.5, 0.625, 0.5, 0.625, 0.75, 0.625, 0.25, 0.625, 0.0, 0.625, 0.0, 0.625, 0.25, 0.625, 1.0, 0.625, 0.75, 0.625, 0.75, 0.625, 1.0, 0.125, 0.5, 0.375, 0.5, 0.375, 0.75, 0.125, 0.75, 0.375, 0.25, 0.375, 0.5, 0.375, 0.5, 0.375, 0.25, 0.375, 0.5, 0.375, 0.75, 0.375, 0.75, 0.375, 0.5, 0.375, 0.0, 0.375, 0.25, 0.375, 0.25, 0.375, 0.0])
me_cube_009.materials.append(mat_material_002)
me_cube_009.use_remesh_fix_poles = True
me_cube_009.use_remesh_preserve_attributes = False
me_cube_009.update()
me_cube_010 = bpy.data.meshes.new('Cube.010')
me_cube_010.from_pydata([(0.2705, -1.0, 0.05732), (0.2705, -1.0, 1.0), (0.2705, 1.0, 0.05732), (0.2705, 1.0, 1.0), (0.5765, -1.0, 0.6001), (1.105, -1.0, 2.091), (0.5765, 1.0, 0.6001), (1.105, 1.0, 2.091), (-0.274, -1.0, 0.1178), (-0.4555, -1.0, 1.06), (-0.274, 1.0, 0.1178), (-0.4555, 1.0, 1.06), (-0.02764, -1.0, -0.7156), (-0.02764, 1.0, -0.7156), (-0.02764, -1.0, -0.7156), (-0.02764, 1.0, -0.7156), (-0.2728, -1.0, 0.04433), (-1.054, -1.0, 1.927), (-0.2728, 1.0, 0.04433), (-1.054, 1.0, 1.927)], [], [(1, 3, 11, 9), (2, 3, 7, 6), (6, 7, 5, 4), (4, 5, 1, 0), (2, 6, 4, 0), (7, 3, 1, 5), (8, 9, 17, 16), (2, 0, 12, 13), (3, 2, 10, 11), (0, 1, 9, 8), (13, 12, 14, 15), (0, 8, 14, 12), (8, 10, 15, 14), (10, 2, 13, 15), (16, 17, 19, 18), (9, 11, 19, 17), (10, 8, 16, 18), (11, 10, 18, 19)])
me_cube_010.polygons.foreach_set('use_smooth', [True] * 18)
_uv = me_cube_010.uv_layers.new(name='UVMap')
_uv.uv.foreach_set('vector', [0.875, 0.75, 0.875, 0.5, 0.875, 0.5, 0.875, 0.75, 0.375, 0.25, 0.625, 0.25, 0.625, 0.5, 0.375, 0.5, 0.375, 0.5, 0.625, 0.5, 0.625, 0.75, 0.375, 0.75, 0.375, 0.75, 0.625, 0.75, 0.625, 1.0, 0.375, 1.0, 0.125, 0.5, 0.375, 0.5, 0.375, 0.75, 0.125, 0.75, 0.625, 0.5, 0.875, 0.5, 0.875, 0.75, 0.625, 0.75, 0.375, 1.0, 0.625, 1.0, 0.625, 1.0, 0.375, 1.0, 0.125, 0.5, 0.125, 0.75, 0.125, 0.75, 0.125, 0.5, 0.625, 0.25, 0.375, 0.25, 0.375, 0.25, 0.625, 0.25, 0.375, 1.0, 0.625, 1.0, 0.625, 1.0, 0.375, 1.0, 0.125, 0.5, 0.125, 0.75, 0.125, 0.75, 0.125, 0.5, 0.375, 1.0, 0.375, 1.0, 0.375, 1.0, 0.375, 1.0, 0.375, 0.0, 0.375, 0.25, 0.375, 0.25, 0.375, 0.0, 0.375, 0.25, 0.375, 0.25, 0.375, 0.25, 0.375, 0.25, 0.375, 0.0, 0.625, 0.0, 0.625, 0.25, 0.375, 0.25, 0.875, 0.75, 0.875, 0.5, 0.875, 0.5, 0.875, 0.75, 0.375, 0.25, 0.375, 0.0, 0.375, 0.0, 0.375, 0.25, 0.625, 0.25, 0.375, 0.25, 0.375, 0.25, 0.625, 0.25])
me_cube_010.materials.append(mat_material_001)
me_cube_010.use_remesh_fix_poles = True
me_cube_010.use_remesh_preserve_attributes = False
me_cube_010.update()
me_cube_011 = bpy.data.meshes.new('Cube.011')
me_cube_011.from_pydata([(0.4291, -0.9918, 9.028), (0.4315, -1.0, 9.112), (0.4434, 1.093, 9.486), (0.4315, 1.0, 9.112), (1.069, -0.9991, 9.088), (1.069, -1.0, 9.29), (1.177, 1.204, 9.686), (1.069, 1.0, 9.29), (0.3824, -0.8235, 3.622), (0.4156, 0.8995, 3.582), (1.036, -0.8751, 3.593), (1.295, 1.406, 3.331), (0.37, -0.8396, -0.4182), (0.4136, 0.8486, -0.4131), (1.013, -0.9646, -0.4795), (1.102, 1.0, -0.4799), (0.3986, -0.6709, -4.095), (0.4055, 0.771, -4.123), (1.095, -0.9185, -4.142), (1.097, 0.9222, -4.142), (0.4315, -0.4795, -9.199), (0.3898, 0.3887, -8.186), (1.119, -0.4795, -9.139), (1.119, 0.4795, -9.139), (0.4315, -0.4795, -9.36), (0.4315, 0.4795, -9.36), (1.119, -0.4795, -9.3), (1.119, 0.4795, -9.3), (-0.3439, -1.0, 9.029), (-0.3439, -1.0, 9.112), (-0.3439, 1.0, 9.029), (-0.3439, 1.0, 9.112), (-0.2496, -0.7098, 3.649), (-0.1706, 0.7262, 3.68), (-0.1718, -0.5373, -0.3361), (-0.237, 0.8088, -0.3838), (-0.2276, -0.5287, -4.081), (-0.1557, 0.5428, -3.843), (-0.3439, -0.4795, -9.199), (-0.3049, 0.4022, -8.185), (-0.4475, -0.4795, -9.36), (-0.4475, 0.4795, -9.36), (-1.035, -1.0, 9.029), (-1.035, -1.0, 9.25), (-1.035, 1.0, 9.029), (-1.035, 1.0, 9.25), (-0.7438, -0.5882, 3.66), (-0.6935, 0.6858, 3.671), (-0.6544, -0.4523, -0.3225), (-0.6952, 0.7601, -0.3266), (-0.7144, -0.5145, -4.065), (-0.6334, 0.4904, -4.023), (-1.134, -0.4795, -9.199), (-1.134, 0.4795, -9.199), (-1.134, -0.4795, -9.325), (-1.134, 0.4795, -9.325), (0.1332, -0.4795, -9.63), (0.1332, 0.4795, -9.63), (-0.1556, -0.4795, -9.639), (-0.1556, 0.4795, -9.639)], [], [(21, 25, 41, 39), (2, 3, 7, 6), (6, 7, 5, 4), (4, 5, 1, 0), (4, 0, 8, 10), (7, 3, 1, 5), (11, 10, 14, 15), (2, 6, 11, 9), (3, 2, 30, 31), (6, 4, 10, 11), (14, 12, 16, 18), (16, 12, 34, 36), (10, 8, 12, 14), (9, 11, 15, 13), (19, 18, 22, 23), (13, 15, 19, 17), (15, 14, 18, 19), (1, 3, 31, 29), (8, 0, 28, 32), (0, 1, 29, 28), (18, 16, 20, 22), (17, 19, 23, 21), (25, 27, 26, 24), (22, 20, 24, 26), (21, 23, 27, 25), (23, 22, 26, 27), (29, 31, 45, 43), (34, 32, 46, 48), (41, 40, 54, 55), (28, 29, 43, 42), (33, 35, 49, 47), (38, 36, 50, 52), (9, 13, 35, 33), (2, 9, 33, 30), (24, 20, 38, 40), (12, 8, 32, 34), (17, 21, 39, 37), (13, 17, 37, 35), (20, 16, 36, 38), (40, 41, 59, 58), (42, 43, 45, 44), (42, 44, 47, 46), (46, 47, 49, 48), (48, 49, 51, 50), (52, 53, 55, 54), (50, 51, 53, 52), (39, 41, 55, 53), (31, 30, 44, 45), (40, 38, 52, 54), (36, 34, 48, 50), (35, 37, 51, 49), (32, 28, 42, 46), (30, 33, 47, 44), (37, 39, 53, 51), (57, 56, 58, 59), (25, 24, 56, 57), (41, 25, 57, 59), (24, 40, 58, 56)])
me_cube_011.polygons.foreach_set('use_smooth', [True] * 58)
_uv = me_cube_011.uv_layers.new(name='UVMap')
_uv.uv.foreach_set('vector', [0.375, 0.25, 0.375, 0.25, 0.375, 0.25, 0.375, 0.25, 0.375, 0.25, 0.625, 0.25, 0.625, 0.5, 0.375, 0.5, 0.375, 0.5, 0.625, 0.5, 0.625, 0.75, 0.375, 0.75, 0.375, 0.75, 0.625, 0.75, 0.625, 1.0, 0.375, 1.0, 0.375, 0.75, 0.375, 1.0, 0.375, 1.0, 0.375, 0.75, 0.625, 0.5, 0.875, 0.5, 0.875, 0.75, 0.625, 0.75, 0.375, 0.5, 0.375, 0.75, 0.375, 0.75, 0.375, 0.5, 0.375, 0.25, 0.375, 0.5, 0.375, 0.5, 0.375, 0.25, 0.625, 0.25, 0.375, 0.25, 0.375, 0.25, 0.625, 0.25, 0.375, 0.5, 0.375, 0.75, 0.375, 0.75, 0.375, 0.5, 0.375, 0.75, 0.375, 1.0, 0.375, 1.0, 0.375, 0.75, 0.375, 1.0, 0.375, 1.0, 0.375, 1.0, 0.375, 1.0, 0.375, 0.75, 0.375, 1.0, 0.375, 1.0, 0.375, 0.75, 0.375, 0.25, 0.375, 0.5, 0.375, 0.5, 0.375, 0.25, 0.375, 0.5, 0.375, 0.75, 0.375, 0.75, 0.375, 0.5, 0.375, 0.25, 0.375, 0.5, 0.375, 0.5, 0.375, 0.25, 0.375, 0.5, 0.375, 0.75, 0.375, 0.75, 0.375, 0.5, 0.875, 0.75, 0.875, 0.5, 0.875, 0.5, 0.875, 0.75, 0.375, 1.0, 0.375, 1.0, 0.375, 1.0, 0.375, 1.0, 0.375, 1.0, 0.625, 1.0, 0.625, 1.0, 0.375, 1.0, 0.375, 0.75, 0.375, 1.0, 0.375, 1.0, 0.375, 0.75, 0.375, 0.25, 0.375, 0.5, 0.375, 0.5, 0.375, 0.25, 0.125, 0.5, 0.375, 0.5, 0.375, 0.75, 0.125, 0.75, 0.375, 0.75, 0.375, 1.0, 0.375, 1.0, 0.375, 0.75, 0.375, 0.25, 0.375, 0.5, 0.375, 0.5, 0.375, 0.25, 0.375, 0.5, 0.375, 0.75, 0.375, 0.75, 0.375, 0.5, 0.875, 0.75, 0.875, 0.5, 0.875, 0.5, 0.875, 0.75, 0.375, 1.0, 0.375, 1.0, 0.375, 1.0, 0.375, 1.0, 0.125, 0.5, 0.125, 0.75, 0.125, 0.75, 0.125, 0.5, 0.375, 1.0, 0.625, 1.0, 0.625, 1.0, 0.375, 1.0, 0.375, 0.25, 0.375, 0.25, 0.375, 0.25, 0.375, 0.25, 0.375, 1.0, 0.375, 1.0, 0.375, 1.0, 0.375, 1.0, 0.375, 0.25, 0.375, 0.25, 0.375, 0.25, 0.375, 0.25, 0.375, 0.25, 0.375, 0.25, 0.375, 0.25, 0.375, 0.25, 0.375, 1.0, 0.375, 1.0, 0.375, 1.0, 0.375, 1.0, 0.375, 1.0, 0.375, 1.0, 0.375, 1.0, 0.375, 1.0, 0.375, 0.25, 0.375, 0.25, 0.375, 0.25, 0.375, 0.25, 0.375, 0.25, 0.375, 0.25, 0.375, 0.25, 0.375, 0.25, 0.375, 1.0, 0.375, 1.0, 0.375, 1.0, 0.375, 1.0, 0.125, 0.75, 0.125, 0.5, 0.125, 0.5, 0.125, 0.75, 0.375, 0.0, 0.625, 0.0, 0.625, 0.25, 0.375, 0.25, 0.375, 0.0, 0.375, 0.25, 0.375, 0.25, 0.375, 0.0, 0.375, 0.0, 0.375, 0.25, 0.375, 0.25, 0.375, 0.0, 0.375, 0.0, 0.375, 0.25, 0.375, 0.25, 0.375, 0.0, 0.375, 0.0, 0.375, 0.25, 0.375, 0.25, 0.375, 0.0, 0.375, 0.0, 0.375, 0.25, 0.375, 0.25, 0.375, 0.0, 0.375, 0.25, 0.375, 0.25, 0.375, 0.25, 0.375, 0.25, 0.625, 0.25, 0.375, 0.25, 0.375, 0.25, 0.625, 0.25, 0.375, 1.0, 0.375, 1.0, 0.375, 1.0, 0.375, 1.0, 0.375, 1.0, 0.375, 1.0, 0.375, 1.0, 0.375, 1.0, 0.375, 0.25, 0.375, 0.25, 0.375, 0.25, 0.375, 0.25, 0.375, 1.0, 0.375, 1.0, 0.375, 1.0, 0.375, 1.0, 0.375, 0.25, 0.375, 0.25, 0.375, 0.25, 0.375, 0.25, 0.375, 0.25, 0.375, 0.25, 0.375, 0.25, 0.375, 0.25, 0.125, 0.5, 0.125, 0.75, 0.125, 0.75, 0.125, 0.5, 0.125, 0.5, 0.125, 0.75, 0.125, 0.75, 0.125, 0.5, 0.375, 0.25, 0.375, 0.25, 0.375, 0.25, 0.375, 0.25, 0.375, 1.0, 0.375, 1.0, 0.375, 1.0, 0.375, 1.0])
me_cube_011.materials.append(mat_material_003)
me_cube_011.use_remesh_fix_poles = True
me_cube_011.use_remesh_preserve_attributes = False
me_cube_011.update()
me_cube_012 = bpy.data.meshes.new('Cube.012')
me_cube_012.from_pydata([(-1.0, -1.0, -1.46), (-0.3209, -0.6108, -0.2084), (-1.0, 1.0, -1.46), (-0.5379, 0.7126, -0.2657), (0.6468, -1.0, -1.725), (0.728, -0.972, -0.7526), (0.6468, 1.0, -1.725), (0.7223, 0.8489, -0.5897), (1.849, -1.0, -1.824), (1.809, -0.9002, -0.6462), (1.849, 1.0, -1.824), (1.849, 1.0, -0.7956), (2.732, -1.0, -1.824), (2.666, -0.7189, -0.7247), (2.732, 1.0, -1.824), (2.732, 1.0, -0.7956), (4.322, -1.0, -1.648), (3.906, -0.6578, -0.4639), (4.322, 1.0, -1.648), (4.19, 0.9021, -0.4085), (-1.017, -1.0, 1.788), (-1.017, 1.0, 1.788), (0.7176, -1.0, 1.523), (0.6728, 0.7763, 1.242), (1.812, -0.896, 1.2), (1.786, 0.8552, 1.151), (2.649, -0.6804, 1.047), (2.715, 1.0, 1.513), (3.777, -0.6158, 1.264), (3.979, 0.7083, 1.482), (-1.033, -1.0, 2.236), (-1.033, 1.0, 2.236), (0.7909, -1.0, 1.706), (0.7909, 1.0, 1.706), (1.905, -1.0, 1.695), (1.905, 1.0, 1.695), (2.767, -0.6285, 1.486), (2.788, 1.0, 1.695), (4.37, -1.0, 2.065), (4.37, 1.0, 2.065)], [], [(0, 1, 3, 2), (2, 3, 7, 6), (5, 4, 8, 9), (4, 5, 1, 0), (2, 6, 4, 0), (7, 3, 21, 23), (9, 8, 12, 13), (4, 6, 10, 8), (13, 17, 28, 26), (6, 7, 11, 10), (9, 13, 26, 24), (8, 10, 14, 12), (1, 5, 22, 20), (10, 11, 15, 14), (18, 19, 17, 16), (14, 15, 19, 18), (13, 12, 16, 17), (12, 14, 18, 16), (25, 23, 33, 35), (27, 25, 35, 37), (29, 27, 37, 39), (22, 24, 34, 32), (11, 7, 23, 25), (3, 1, 20, 21), (19, 15, 27, 29), (17, 19, 29, 28), (15, 11, 25, 27), (5, 9, 24, 22), (33, 31, 30, 32), (33, 32, 34, 35), (37, 36, 38, 39), (35, 34, 36, 37), (20, 22, 32, 30), (28, 29, 39, 38), (21, 20, 30, 31), (26, 28, 38, 36), (23, 21, 31, 33), (24, 26, 36, 34)])
me_cube_012.polygons.foreach_set('use_smooth', [True] * 38)
_uv = me_cube_012.uv_layers.new(name='UVMap')
_uv.uv.foreach_set('vector', [0.375, 0.0, 0.625, 0.0, 0.625, 0.25, 0.375, 0.25, 0.375, 0.25, 0.625, 0.25, 0.625, 0.5, 0.375, 0.5, 0.625, 0.75, 0.375, 0.75, 0.375, 0.75, 0.625, 0.75, 0.375, 0.75, 0.625, 0.75, 0.625, 1.0, 0.375, 1.0, 0.125, 0.5, 0.375, 0.5, 0.375, 0.75, 0.125, 0.75, 0.625, 0.5, 0.625, 0.25, 0.625, 0.25, 0.625, 0.5, 0.625, 0.75, 0.375, 0.75, 0.375, 0.75, 0.625, 0.75, 0.375, 0.75, 0.375, 0.5, 0.375, 0.5, 0.375, 0.75, 0.625, 0.75, 0.625, 0.75, 0.625, 0.75, 0.625, 0.75, 0.375, 0.5, 0.625, 0.5, 0.625, 0.5, 0.375, 0.5, 0.625, 0.75, 0.625, 0.75, 0.625, 0.75, 0.625, 0.75, 0.375, 0.75, 0.375, 0.5, 0.375, 0.5, 0.375, 0.75, 0.625, 1.0, 0.625, 0.75, 0.625, 0.75, 0.625, 1.0, 0.375, 0.5, 0.625, 0.5, 0.625, 0.5, 0.375, 0.5, 0.375, 0.5, 0.625, 0.5, 0.625, 0.75, 0.375, 0.75, 0.375, 0.5, 0.625, 0.5, 0.625, 0.5, 0.375, 0.5, 0.625, 0.75, 0.375, 0.75, 0.375, 0.75, 0.625, 0.75, 0.375, 0.75, 0.375, 0.5, 0.375, 0.5, 0.375, 0.75, 0.625, 0.5, 0.625, 0.5, 0.625, 0.5, 0.625, 0.5, 0.625, 0.5, 0.625, 0.5, 0.625, 0.5, 0.625, 0.5, 0.625, 0.5, 0.625, 0.5, 0.625, 0.5, 0.625, 0.5, 0.625, 0.75, 0.625, 0.75, 0.625, 0.75, 0.625, 0.75, 0.625, 0.5, 0.625, 0.5, 0.625, 0.5, 0.625, 0.5, 0.625, 0.25, 0.625, 0.0, 0.625, 0.0, 0.625, 0.25, 0.625, 0.5, 0.625, 0.5, 0.625, 0.5, 0.625, 0.5, 0.625, 0.75, 0.625, 0.5, 0.625, 0.5, 0.625, 0.75, 0.625, 0.5, 0.625, 0.5, 0.625, 0.5, 0.625, 0.5, 0.625, 0.75, 0.625, 0.75, 0.625, 0.75, 0.625, 0.75, 0.625, 0.5, 0.875, 0.5, 0.875, 0.75, 0.625, 0.75, 0.625, 0.5, 0.625, 0.75, 0.625, 0.75, 0.625, 0.5, 0.625, 0.5, 0.625, 0.75, 0.625, 0.75, 0.625, 0.5, 0.625, 0.5, 0.625, 0.75, 0.625, 0.75, 0.625, 0.5, 0.625, 1.0, 0.625, 0.75, 0.625, 0.75, 0.625, 1.0, 0.625, 0.75, 0.625, 0.5, 0.625, 0.5, 0.625, 0.75, 0.625, 0.25, 0.625, 0.0, 0.625, 0.0, 0.625, 0.25, 0.625, 0.75, 0.625, 0.75, 0.625, 0.75, 0.625, 0.75, 0.625, 0.5, 0.625, 0.25, 0.625, 0.25, 0.625, 0.5, 0.625, 0.75, 0.625, 0.75, 0.625, 0.75, 0.625, 0.75])
me_cube_012.materials.append(mat_material_004)
me_cube_012.use_remesh_fix_poles = True
me_cube_012.use_remesh_preserve_attributes = False
me_cube_012.update()
me_cube_013 = bpy.data.meshes.new('Cube.013')
me_cube_013.from_pydata([(-1.651, -1.0, -0.2292), (-1.047, -1.0, -0.1462), (-1.651, 1.0, -0.2292), (-1.005, 0.9561, -0.1577), (1.084, -0.8282, -0.2596), (0.9528, -1.0, -0.1462), (0.9454, 0.6204, -0.3015), (0.9341, 0.979, -0.1519), (-1.565, -1.0, -1.388), (-1.565, 1.0, -1.388), (1.518, -1.0, -1.388), (1.518, 1.0, -1.388), (-1.673, -1.0, -1.525), (-1.673, 1.0, -1.525), (1.608, -1.0, -1.518), (1.608, 1.0, -1.518), (-0.3928, -1.0, -1.643), (-0.3928, 1.0, -1.643), (0.2861, -1.0, -1.69), (0.2861, 1.0, -1.69)], [], [(0, 1, 3, 2), (2, 3, 7, 6), (6, 7, 5, 4), (4, 5, 1, 0), (2, 6, 11, 9), (7, 3, 1, 5), (10, 8, 12, 14), (0, 2, 9, 8), (6, 4, 10, 11), (4, 0, 8, 10), (15, 14, 18, 19), (9, 11, 15, 13), (11, 10, 14, 15), (8, 9, 13, 12), (17, 19, 18, 16), (12, 13, 17, 16), (14, 12, 16, 18), (13, 15, 19, 17)])
me_cube_013.polygons.foreach_set('use_smooth', [True] * 18)
_uv = me_cube_013.uv_layers.new(name='UVMap')
_uv.uv.foreach_set('vector', [0.375, 0.0, 0.625, 0.0, 0.625, 0.25, 0.375, 0.25, 0.375, 0.25, 0.625, 0.25, 0.625, 0.5, 0.375, 0.5, 0.375, 0.5, 0.625, 0.5, 0.625, 0.75, 0.375, 0.75, 0.375, 0.75, 0.625, 0.75, 0.625, 1.0, 0.375, 1.0, 0.375, 0.25, 0.375, 0.5, 0.375, 0.5, 0.375, 0.25, 0.625, 0.5, 0.875, 0.5, 0.875, 0.75, 0.625, 0.75, 0.375, 0.75, 0.375, 1.0, 0.375, 1.0, 0.375, 0.75, 0.375, 0.0, 0.375, 0.25, 0.375, 0.25, 0.375, 0.0, 0.375, 0.5, 0.375, 0.75, 0.375, 0.75, 0.375, 0.5, 0.375, 0.75, 0.375, 1.0, 0.375, 1.0, 0.375, 0.75, 0.375, 0.5, 0.375, 0.75, 0.375, 0.75, 0.375, 0.5, 0.375, 0.25, 0.375, 0.5, 0.375, 0.5, 0.375, 0.25, 0.375, 0.5, 0.375, 0.75, 0.375, 0.75, 0.375, 0.5, 0.375, 0.0, 0.375, 0.25, 0.375, 0.25, 0.375, 0.0, 0.125, 0.5, 0.375, 0.5, 0.375, 0.75, 0.125, 0.75, 0.375, 0.0, 0.375, 0.25, 0.375, 0.25, 0.375, 0.0, 0.375, 0.75, 0.375, 1.0, 0.375, 1.0, 0.375, 0.75, 0.375, 0.25, 0.375, 0.5, 0.375, 0.5, 0.375, 0.25])
me_cube_013.materials.append(mat_material_005)
me_cube_013.use_remesh_fix_poles = True
me_cube_013.use_remesh_preserve_attributes = False
me_cube_013.update()
me_cube_014 = bpy.data.meshes.new('Cube.014')
me_cube_014.from_pydata([(0.5355, -1.0, 2.226), (1.133, -1.0, 1.687), (0.5355, 1.0, 2.226), (1.133, 1.0, 1.687), (1.194, -1.0, -1.023), (1.673, -1.0, 0.8344), (1.194, 1.0, -1.023), (1.673, 1.0, 0.8344), (0.4615, -1.0, 1.742), (0.4615, 1.0, 1.742), (0.2384, -1.0, -0.9162), (0.2384, 1.0, -0.9162), (0.03025, -1.0, 1.4), (0.03025, 1.0, 1.4), (-0.2639, -1.0, -0.9149), (-0.2639, 1.0, -0.9149), (-0.4202, -1.0, 1.777), (-0.4202, 1.0, 1.777), (-1.14, -1.0, -1.102), (-1.14, 1.0, -1.102), (-0.3173, -1.0, 2.142), (-0.3173, 1.0, 2.142), (-1.5, -1.0, 0.05225), (-1.5, 1.0, 0.05225), (-1.081, -1.0, 1.701), (-1.081, 1.0, 1.701), (-1.678, -1.0, 0.6192), (-1.678, 1.0, 0.6192), (1.873, -1.0, 2.34), (1.873, 1.0, 2.34), (1.837, -1.0, 1.387), (1.837, 1.0, 1.387), (-1.714, -1.0, 2.447), (-1.714, 1.0, 2.447), (-1.927, -1.0, 1.425), (-1.927, 1.0, 1.425)], [], [(0, 1, 3, 2), (2, 3, 7, 6), (6, 7, 5, 4), (4, 5, 1, 0), (2, 6, 11, 9), (7, 3, 29, 31), (10, 8, 12, 14), (0, 2, 9, 8), (6, 4, 10, 11), (4, 0, 8, 10), (15, 14, 18, 19), (9, 11, 15, 13), (11, 10, 14, 15), (8, 9, 13, 12), (18, 16, 20, 22), (12, 13, 17, 16), (14, 12, 16, 18), (13, 15, 19, 17), (21, 23, 27, 25), (17, 19, 23, 21), (19, 18, 22, 23), (16, 17, 21, 20), (26, 24, 32, 34), (23, 22, 26, 27), (20, 21, 25, 24), (22, 20, 24, 26), (31, 29, 28, 30), (5, 7, 31, 30), (3, 1, 28, 29), (1, 5, 30, 28), (33, 35, 34, 32), (25, 27, 35, 33), (27, 26, 34, 35), (24, 25, 33, 32)])
me_cube_014.polygons.foreach_set('use_smooth', [True] * 34)
_uv = me_cube_014.uv_layers.new(name='UVMap')
_uv.uv.foreach_set('vector', [0.375, 0.0, 0.625, 0.0, 0.625, 0.25, 0.375, 0.25, 0.375, 0.25, 0.625, 0.25, 0.625, 0.5, 0.375, 0.5, 0.375, 0.5, 0.625, 0.5, 0.625, 0.75, 0.375, 0.75, 0.375, 0.75, 0.625, 0.75, 0.625, 1.0, 0.375, 1.0, 0.375, 0.25, 0.375, 0.5, 0.375, 0.5, 0.375, 0.25, 0.625, 0.5, 0.625, 0.25, 0.625, 0.25, 0.625, 0.5, 0.375, 0.75, 0.375, 1.0, 0.375, 1.0, 0.375, 0.75, 0.375, 0.0, 0.375, 0.25, 0.375, 0.25, 0.375, 0.0, 0.375, 0.5, 0.375, 0.75, 0.375, 0.75, 0.375, 0.5, 0.375, 0.75, 0.375, 1.0, 0.375, 1.0, 0.375, 0.75, 0.375, 0.5, 0.375, 0.75, 0.375, 0.75, 0.375, 0.5, 0.375, 0.25, 0.375, 0.5, 0.375, 0.5, 0.375, 0.25, 0.375, 0.5, 0.375, 0.75, 0.375, 0.75, 0.375, 0.5, 0.375, 0.0, 0.375, 0.25, 0.375, 0.25, 0.375, 0.0, 0.375, 0.75, 0.375, 1.0, 0.375, 1.0, 0.375, 0.75, 0.375, 0.0, 0.375, 0.25, 0.375, 0.25, 0.375, 0.0, 0.375, 0.75, 0.375, 1.0, 0.375, 1.0, 0.375, 0.75, 0.375, 0.25, 0.375, 0.5, 0.375, 0.5, 0.375, 0.25, 0.375, 0.25, 0.375, 0.5, 0.375, 0.5, 0.375, 0.25, 0.375, 0.25, 0.375, 0.5, 0.375, 0.5, 0.375, 0.25, 0.375, 0.5, 0.375, 0.75, 0.375, 0.75, 0.375, 0.5, 0.375, 0.0, 0.375, 0.25, 0.375, 0.25, 0.375, 0.0, 0.375, 0.75, 0.375, 1.0, 0.375, 1.0, 0.375, 0.75, 0.375, 0.5, 0.375, 0.75, 0.375, 0.75, 0.375, 0.5, 0.375, 0.0, 0.375, 0.25, 0.375, 0.25, 0.375, 0.0, 0.375, 0.75, 0.375, 1.0, 0.375, 1.0, 0.375, 0.75, 0.625, 0.5, 0.875, 0.5, 0.875, 0.75, 0.625, 0.75, 0.625, 0.75, 0.625, 0.5, 0.625, 0.5, 0.625, 0.75, 0.625, 0.25, 0.625, 0.0, 0.625, 0.0, 0.625, 0.25, 0.625, 1.0, 0.625, 0.75, 0.625, 0.75, 0.625, 1.0, 0.125, 0.5, 0.375, 0.5, 0.375, 0.75, 0.125, 0.75, 0.375, 0.25, 0.375, 0.5, 0.375, 0.5, 0.375, 0.25, 0.375, 0.5, 0.375, 0.75, 0.375, 0.75, 0.375, 0.5, 0.375, 0.0, 0.375, 0.25, 0.375, 0.25, 0.375, 0.0])
me_cube_014.materials.append(mat_material_002)
me_cube_014.use_remesh_fix_poles = True
me_cube_014.use_remesh_preserve_attributes = False
me_cube_014.update()
me_cube_015 = bpy.data.meshes.new('Cube.015')
me_cube_015.from_pydata([(0.2705, -1.0, 0.05732), (0.2705, -1.0, 1.0), (0.2705, 1.0, 0.05732), (0.2705, 1.0, 1.0), (0.5765, -1.0, 0.6001), (1.105, -1.0, 2.091), (0.5765, 1.0, 0.6001), (1.105, 1.0, 2.091), (-0.274, -1.0, 0.1178), (-0.4555, -1.0, 1.06), (-0.274, 1.0, 0.1178), (-0.4555, 1.0, 1.06), (-0.02764, -1.0, -0.7156), (-0.02764, 1.0, -0.7156), (-0.02764, -1.0, -0.7156), (-0.02764, 1.0, -0.7156), (-0.2728, -1.0, 0.04433), (-1.054, -1.0, 1.927), (-0.2728, 1.0, 0.04433), (-1.054, 1.0, 1.927)], [], [(1, 3, 11, 9), (2, 3, 7, 6), (6, 7, 5, 4), (4, 5, 1, 0), (2, 6, 4, 0), (7, 3, 1, 5), (8, 9, 17, 16), (2, 0, 12, 13), (3, 2, 10, 11), (0, 1, 9, 8), (13, 12, 14, 15), (0, 8, 14, 12), (8, 10, 15, 14), (10, 2, 13, 15), (16, 17, 19, 18), (9, 11, 19, 17), (10, 8, 16, 18), (11, 10, 18, 19)])
me_cube_015.polygons.foreach_set('use_smooth', [True] * 18)
_uv = me_cube_015.uv_layers.new(name='UVMap')
_uv.uv.foreach_set('vector', [0.875, 0.75, 0.875, 0.5, 0.875, 0.5, 0.875, 0.75, 0.375, 0.25, 0.625, 0.25, 0.625, 0.5, 0.375, 0.5, 0.375, 0.5, 0.625, 0.5, 0.625, 0.75, 0.375, 0.75, 0.375, 0.75, 0.625, 0.75, 0.625, 1.0, 0.375, 1.0, 0.125, 0.5, 0.375, 0.5, 0.375, 0.75, 0.125, 0.75, 0.625, 0.5, 0.875, 0.5, 0.875, 0.75, 0.625, 0.75, 0.375, 1.0, 0.625, 1.0, 0.625, 1.0, 0.375, 1.0, 0.125, 0.5, 0.125, 0.75, 0.125, 0.75, 0.125, 0.5, 0.625, 0.25, 0.375, 0.25, 0.375, 0.25, 0.625, 0.25, 0.375, 1.0, 0.625, 1.0, 0.625, 1.0, 0.375, 1.0, 0.125, 0.5, 0.125, 0.75, 0.125, 0.75, 0.125, 0.5, 0.375, 1.0, 0.375, 1.0, 0.375, 1.0, 0.375, 1.0, 0.375, 0.0, 0.375, 0.25, 0.375, 0.25, 0.375, 0.0, 0.375, 0.25, 0.375, 0.25, 0.375, 0.25, 0.375, 0.25, 0.375, 0.0, 0.625, 0.0, 0.625, 0.25, 0.375, 0.25, 0.875, 0.75, 0.875, 0.5, 0.875, 0.5, 0.875, 0.75, 0.375, 0.25, 0.375, 0.0, 0.375, 0.0, 0.375, 0.25, 0.625, 0.25, 0.375, 0.25, 0.375, 0.25, 0.625, 0.25])
me_cube_015.materials.append(mat_material_001)
me_cube_015.use_remesh_fix_poles = True
me_cube_015.use_remesh_preserve_attributes = False
me_cube_015.update()

# ---- objects
ob_light = bpy.data.objects.new('Light', light_light)
ob_empty = bpy.data.objects.new('Empty', None)
ob_cube = bpy.data.objects.new('Cube', me_cube_001)
ob_cube_001 = bpy.data.objects.new('Cube.001', me_cube_002)
ob_cube_002 = bpy.data.objects.new('Cube.002', me_cube_003)
ob_cube_003 = bpy.data.objects.new('Cube.003', me_cube_004)
ob_cube_004 = bpy.data.objects.new('Cube.004', me_cube_005)
ob_camera = bpy.data.objects.new('Camera', cam_camera_001)
ob_light_001 = bpy.data.objects.new('Light.001', light_light_001)
ob_cube_005 = bpy.data.objects.new('Cube.005', me_cube_006)
ob_cube_006 = bpy.data.objects.new('Cube.006', me_cube_007)
ob_cube_007 = bpy.data.objects.new('Cube.007', me_cube_008)
ob_cube_008 = bpy.data.objects.new('Cube.008', me_cube_009)
ob_cube_009 = bpy.data.objects.new('Cube.009', me_cube_010)
ob_cube_010 = bpy.data.objects.new('Cube.010', me_cube_011)
ob_cube_011 = bpy.data.objects.new('Cube.011', me_cube_012)
ob_cube_012 = bpy.data.objects.new('Cube.012', me_cube_013)
ob_cube_013 = bpy.data.objects.new('Cube.013', me_cube_014)
ob_cube_014 = bpy.data.objects.new('Cube.014', me_cube_015)

# ---- transforms, parenting, visibility, modifiers, constraints
ob_light.location = (1.175, 1.005, 2.856)
ob_light.rotation_euler = (0.6503, 0.05522, 1.866)
ob_light.lock_rotations_4d = False
ob_light.empty_display_type = 'ARROWS'
ob_light.color = (0.0, 0.0, 0.0, 0.0)
ob_light.lineart.crease_threshold = 0.0
ob_empty.location = (0.0, 0.0, 0.0)
ob_empty.rotation_euler = (1.571, 0.0, 3.142)
ob_empty.empty_display_type = 'IMAGE'
ob_empty.empty_display_size = 5.0
ob_empty.use_empty_image_alpha = True
ob_empty.color = (1.0, 1.0, 1.0, 0.1376)
ob_cube.location = (-1.013, -5.107e-05, 0.0)
ob_cube.rotation_euler = (0.0, -0.0, -0.007506)
ob_cube.scale = (0.07094, 0.1053, 0.1585)
_m = ob_cube.modifiers.new('Subdivision', 'SUBSURF')
_m.levels = 2
ob_cube_001.location = (-1.052, 0.0002398, 1.531)
ob_cube_001.rotation_euler = (0.0, -0.0, -0.007506)
ob_cube_001.scale = (0.02716, 0.09567, 0.06193)
_m = ob_cube_001.modifiers.new('Subdivision', 'SUBSURF')
_m.levels = 2
ob_cube_002.location = (-1.008, -8.613e-05, 1.808)
ob_cube_002.rotation_euler = (0.0, -0.0, -0.007506)
ob_cube_002.scale = (0.04015, 0.08472, 0.1159)
_m = ob_cube_002.modifiers.new('Subdivision', 'SUBSURF')
_m.levels = 2
ob_cube_003.location = (-1.013, -5.129e-05, -1.597)
ob_cube_003.rotation_euler = (0.0, -0.0, -0.007506)
ob_cube_003.scale = (0.03561, 0.04361, 0.08237)
_m = ob_cube_003.modifiers.new('Subdivision', 'SUBSURF')
_m.levels = 2
ob_cube_004.location = (-1.013, -5.131e-05, -1.741)
ob_cube_004.rotation_euler = (0.0, -0.0, -0.007506)
ob_cube_004.scale = (0.04255, 0.01815, 0.0904)
_m = ob_cube_004.modifiers.new('Subdivision', 'SUBSURF')
ob_camera.location = (0.0, 10.95, 0.0)
ob_camera.rotation_euler = (1.571, 0.0, 3.142)
ob_light_001.location = (-1.723, 1.005, -5.965)
ob_light_001.rotation_euler = (0.6503, 0.05522, 1.866)
ob_light_001.lock_rotations_4d = False
ob_light_001.empty_display_type = 'ARROWS'
ob_light_001.color = (0.0, 0.0, 0.0, 0.0)
ob_light_001.lineart.crease_threshold = 0.0
ob_cube_005.location = (-2.138, -5.107e-05, 0.0006382)
ob_cube_005.rotation_euler = (-3.142, -8.699e-08, -3.134)
ob_cube_005.scale = (0.07094, 0.1053, 0.1585)
_m = ob_cube_005.modifiers.new('Subdivision', 'SUBSURF')
_m.levels = 2
ob_cube_006.location = (-2.099, 0.0002398, -1.531)
ob_cube_006.rotation_euler = (-3.142, -8.699e-08, -3.134)
ob_cube_006.scale = (0.02716, 0.09567, 0.06193)
_m = ob_cube_006.modifiers.new('Subdivision', 'SUBSURF')
_m.levels = 2
ob_cube_007.location = (-2.142, -8.613e-05, -1.807)
ob_cube_007.rotation_euler = (-3.142, -8.699e-08, -3.134)
ob_cube_007.scale = (0.04015, 0.08472, 0.1159)
_m = ob_cube_007.modifiers.new('Subdivision', 'SUBSURF')
_m.levels = 2
ob_cube_008.location = (-2.138, -5.129e-05, 1.598)
ob_cube_008.rotation_euler = (-3.142, -8.699e-08, -3.134)
ob_cube_008.scale = (0.03561, 0.04361, 0.08237)
_m = ob_cube_008.modifiers.new('Subdivision', 'SUBSURF')
_m.levels = 2
ob_cube_009.location = (-2.138, -5.131e-05, 1.741)
ob_cube_009.rotation_euler = (-3.142, -8.699e-08, -3.134)
ob_cube_009.scale = (0.04255, 0.01815, 0.0904)
_m = ob_cube_009.modifiers.new('Subdivision', 'SUBSURF')
ob_cube_010.location = (1.035, -5.107e-05, -0.006485)
ob_cube_010.rotation_euler = (-1.571, 1.563, -1.571)
ob_cube_010.scale = (0.07094, 0.1053, 0.1585)
_m = ob_cube_010.modifiers.new('Subdivision', 'SUBSURF')
_m.levels = 2
ob_cube_011.location = (2.566, 0.0002402, 0.03224)
ob_cube_011.rotation_euler = (-1.571, 1.563, -1.571)
ob_cube_011.scale = (0.02716, 0.09567, 0.06193)
_m = ob_cube_011.modifiers.new('Subdivision', 'SUBSURF')
_m.levels = 2
ob_cube_012.location = (2.843, -8.567e-05, -0.01119)
ob_cube_012.rotation_euler = (-1.571, 1.563, -1.571)
ob_cube_012.scale = (0.04015, 0.08472, 0.1159)
_m = ob_cube_012.modifiers.new('Subdivision', 'SUBSURF')
_m.levels = 2
ob_cube_013.location = (-0.5624, -5.169e-05, -0.006485)
ob_cube_013.rotation_euler = (-1.571, 1.563, -1.571)
ob_cube_013.scale = (0.03561, 0.04361, 0.08237)
_m = ob_cube_013.modifiers.new('Subdivision', 'SUBSURF')
_m.levels = 2
ob_cube_014.location = (-0.7062, -5.175e-05, -0.006485)
ob_cube_014.rotation_euler = (-1.571, 1.563, -1.571)
ob_cube_014.scale = (0.04255, 0.01815, 0.0904)
_m = ob_cube_014.modifiers.new('Subdivision', 'SUBSURF')

# ---- collection membership
col_collection.objects.link(ob_light)
col_collection.objects.link(ob_empty)
col_collection.objects.link(ob_cube)
col_collection.objects.link(ob_cube_001)
col_collection.objects.link(ob_cube_002)
col_collection.objects.link(ob_cube_003)
col_collection.objects.link(ob_cube_004)
col_collection.objects.link(ob_camera)
col_collection.objects.link(ob_light_001)
col_collection.objects.link(ob_cube_005)
col_collection.objects.link(ob_cube_006)
col_collection.objects.link(ob_cube_007)
col_collection.objects.link(ob_cube_008)
col_collection.objects.link(ob_cube_009)
col_collection.objects.link(ob_cube_010)
col_collection.objects.link(ob_cube_011)
col_collection.objects.link(ob_cube_012)
col_collection.objects.link(ob_cube_013)
col_collection.objects.link(ob_cube_014)

# ---- scene / render settings (as saved in the file)
scene.camera = ob_camera
scene.frame_start = 1; scene.frame_end = 250; scene.frame_set(1)
scene.render.engine = 'BLENDER_EEVEE_NEXT'
scene.cycles.sampling_pattern = 'TABULATED_SOBOL'
scene.cycles.use_light_tree = False
scene.view_settings.view_transform = 'Filmic'
bpy.context.view_layer.update()
